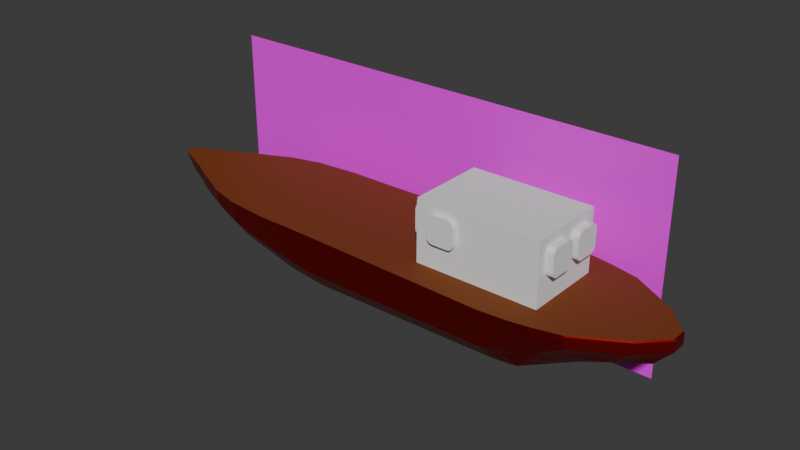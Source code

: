 # Source: boat.blend  (saved by Blender 4.0.36; exported with 4.5.12 LTS)
import bpy
from mathutils import Matrix  # noqa: F401  (used for matrix-valued properties, if any)

bpy.ops.wm.read_factory_settings(use_empty=True)
scene = bpy.context.scene
scene.name = 'Scene'

# ---- collections
col_collection = bpy.data.collections.new('Collection'); scene.collection.children.link(col_collection)

# ---- images (referenced by path relative to the original .blend; pixels are not part of the script)
import os
ASSET_DIR = os.environ.get("B2B_ASSET_DIR", "")  # directory of the original .blend (textures are referenced by path, not embedded)
HERE = os.path.dirname(os.path.abspath(__file__))  # packed textures are extracted next to this script under _unpacked/

def load_image(name, relpath, width, height, colorspace="sRGB"):
    """Load a texture the original file referenced (path relative to the .blend, or extracted next to this script)."""
    p = next((c for c in (os.path.join(HERE, relpath), os.path.join(ASSET_DIR, relpath)) if relpath and os.path.exists(c)), "")
    if p:
        img = bpy.data.images.load(p, check_existing=True)
        img.name = name
    else:  # same state as the original file: an image datablock whose file is absent (Cycles renders it pink)
        img = bpy.data.images.new(name, width, height)
        img.source = "FILE"
        img.filepath = "//" + (relpath or name)
    img.colorspace_settings.name = colorspace
    return img
img_boat_sketch_png = load_image('boat_sketch.png', 'boat_sketch.png', 1024, 1024, 'sRGB')

# ---- materials (node trees are filled in below, after node groups)
mat_material_002 = bpy.data.materials.new('Material.002')
mat_material_002.use_transparent_shadow = False
mat_material_001 = bpy.data.materials.new('Material.001')
mat_material_001.use_transparent_shadow = False
mat_wood = bpy.data.materials.new('Wood')
mat_wood.use_transparent_shadow = False

# ---- material node trees
mat_material_002.use_nodes = True; mat_material_002.node_tree.nodes.clear()
_N = mat_material_002.node_tree.nodes; _L = mat_material_002.node_tree.links
n0 = _N.new('ShaderNodeBsdfPrincipled'); n0.name = 'Principled BSDF'; n0.location = (10, 300)
n0.inputs[0].default_value = (0.3368, 0.003471, 0.0007781, 1.0)
n0.inputs[1].default_value = 0.789
n0.inputs[2].default_value = 0.3257
n0.inputs[3].default_value = 1.45
n1 = _N.new('ShaderNodeOutputMaterial'); n1.name = 'Material Output'; n1.location = (300, 300)
_L.new(n0.outputs[0], n1.inputs[0])
n1.is_active_output = True
mat_material_001.use_nodes = True; mat_material_001.node_tree.nodes.clear()
_N = mat_material_001.node_tree.nodes; _L = mat_material_001.node_tree.links
n0 = _N.new('ShaderNodeBsdfPrincipled'); n0.name = 'Principled BSDF'; n0.location = (10, 300)
n0.inputs[3].default_value = 1.45
n1 = _N.new('ShaderNodeOutputMaterial'); n1.name = 'Material Output'; n1.location = (300, 300)
n2 = _N.new('ShaderNodeTexImage'); n2.name = 'Image Texture'; n2.location = (-445, 220)
n2.image = img_boat_sketch_png
_L.new(n0.outputs[0], n1.inputs[0])
_L.new(n2.outputs[0], n0.inputs[0])
n1.is_active_output = True
mat_wood.use_nodes = True; mat_wood.node_tree.nodes.clear()
_N = mat_wood.node_tree.nodes; _L = mat_wood.node_tree.links
n0 = _N.new('ShaderNodeBsdfPrincipled'); n0.name = 'Principled BSDF'; n0.location = (10, 300)
n0.inputs[0].default_value = (0.1801, 0.04061, 0.001671, 1.0)
n0.inputs[2].default_value = 0.7569
n0.inputs[3].default_value = 1.45
n1 = _N.new('ShaderNodeOutputMaterial'); n1.name = 'Material Output'; n1.location = (300, 300)
_L.new(n0.outputs[0], n1.inputs[0])
n1.is_active_output = True

# ---- world
world_world = bpy.data.worlds.new('World'); scene.world = world_world
world_world.use_nodes = True; world_world.node_tree.nodes.clear()
_N = world_world.node_tree.nodes; _L = world_world.node_tree.links
n0 = _N.new('ShaderNodeOutputWorld'); n0.name = 'World Output'; n0.location = (300, 300)
n1 = _N.new('ShaderNodeBackground'); n1.name = 'Background'; n1.location = (10, 300)
n1.inputs[0].default_value = (0.05088, 0.05088, 0.05088, 1.0)
_L.new(n1.outputs[0], n0.inputs[0])
n0.is_active_output = True
world_world.color = (0.05088, 0.05088, 0.05088)
world_world.use_sun_shadow = False
world_world.sun_shadow_jitter_overblur = 0.0

# ---- meshes
me_cube_001 = bpy.data.meshes.new('Cube.001')
me_cube_001.from_pydata([(-3.553, -4.145, -4.5), (-3.64, -6.174, -2.086), (-3.553, 4.145, -4.5), (-3.64, 6.174, -2.086), (17.64, -3.916, -4.459), (17.64, -6.174, -2.046), (17.64, 3.916, -4.459), (17.64, 6.174, -2.046), (-7.97, -3.798, -4.287), (-8.156, -6.174, -1.233), (-7.97, 3.798, -4.287), (-8.156, 6.174, -1.233), (-13.2, -4.648, -1.973), (-13.12, -6.174, 0.02679), (-13.2, 4.648, -1.973), (-13.12, 6.174, 0.02679), (-16.71, -4.648, -0.2665), (-16.56, -5.556, 1.022), (-16.71, 4.648, -0.2665), (-16.56, 5.556, 1.022), (20.56, -4.557, -3.662), (20.56, -6.174, -0.217), (20.56, 4.557, -3.662), (20.56, 6.174, -0.217), (23.21, -5.569, -0.6322), (23.21, -6.587, 1.368), (23.21, 5.569, -0.6322), (23.21, 6.587, 1.368), (26.01, -6.174, 1.237), (26.01, -6.174, 2.357), (26.01, 6.174, 1.237), (26.01, 6.174, 2.357), (-18.27, -4.648, 0.7901), (-18.33, -4.648, 1.198), (-18.27, 4.648, 0.7901), (-18.33, 4.648, 1.198), (-4.224, -6.887, 2.506), (-4.224, 6.887, 2.506), (17.89, -7.43, 2.506), (17.89, 7.43, 2.506), (-8.65, -6.887, 2.506), (-8.65, 6.887, 2.506), (-13.39, -6.463, 2.506), (-13.39, 6.463, 2.506), (-16.79, -5.556, 2.506), (-16.79, 5.556, 2.506), (20.89, -7.21, 2.506), (20.89, 7.21, 2.506), (22.89, -6.887, 2.506), (22.89, 6.887, 2.506), (25.89, -6.174, 2.506), (25.89, 6.174, 2.506), (-18.63, -4.648, 2.506), (-18.63, 4.648, 2.506), (-10.79, -3.316, -3.689), (-10.79, 3.316, -3.689), (-16.14, -3.316, -1.973), (-16.14, 3.316, -1.973), (-19.62, -3.316, -0.2665), (-19.62, 3.316, -0.2665), (-21.13, -3.316, 0.7901), (-21.19, -3.316, 1.198), (-21.13, 3.316, 0.7901), (-21.19, 3.316, 1.198), (-21.49, -3.316, 2.506), (-21.49, 3.316, 2.506), (-13.97, -1.702, -3.155), (-13.97, 1.702, -3.155), (-19.08, -1.702, -1.973), (-19.08, 1.702, -1.973), (-22.41, -1.702, -0.2665), (-22.41, 1.702, -0.2665), (-24.09, -1.702, 0.7901), (-24.27, -1.702, 1.198), (-24.09, 1.702, 0.7901), (-24.27, 1.702, 1.198), (-24.82, -1.702, 2.506), (-24.82, 1.702, 2.506), (-16.27, -0.511, -2.888), (-16.27, 0.511, -2.888), (-21.23, -0.511, -1.628), (-21.23, 0.511, -1.628), (-24.45, -0.511, -0.2665), (-24.45, 0.511, -0.2665), (-26.45, -0.511, 0.7901), (-26.72, -0.511, 1.198), (-26.45, 0.511, 0.7901), (-26.72, 0.511, 1.198), (-27.33, -0.511, 2.506), (-27.33, 0.511, 2.506), (25.38, -2.411, -2.217), (25.38, 2.411, -2.217), (28.02, -3.362, -0.6322), (28.02, 3.362, -0.6322), (30.83, -3.362, 1.237), (30.83, -3.362, 2.357), (30.83, 3.362, 1.237), (30.83, 3.362, 2.357), (30.7, -3.362, 2.506), (30.7, 3.362, 2.506), (28.87, -0.6903, -1.455), (28.87, 0.6902, -1.455), (31.52, -0.7714, -0.6322), (31.52, 0.7714, -0.6322), (33.29, -0.7714, 1.237), (33.29, -0.7714, 2.357), (33.29, 0.7714, 1.237), (33.29, 0.7714, 2.357), (33.16, -0.7714, 2.506), (33.16, 0.7714, 2.506), (-3.774, -5.245e-06, -4.5), (-3.627, -5.16, -3.293), (25.95, 6.174, 2.431), (-3.627, 5.16, -3.293), (7.414, 4.03, -4.48), (7.414, 6.174, -2.066), (17.64, 5.045, -3.253), (17.64, -5.245e-06, -4.459), (-8.486, -6.53, 0.6363), (17.64, -5.045, -3.253), (7.414, -4.031, -4.48), (7.414, -6.174, -2.066), (-8.292, -5.245e-06, -4.287), (-8.145, -4.986, -2.76), (-4.003, -6.53, 0.2097), (-8.145, 4.986, -2.76), (-5.84, 6.174, -1.66), (-5.84, -6.174, -1.66), (-5.704, -3.972, -4.394), (-5.704, 3.972, -4.394), (-9.365, -3.557, -3.988), (-13.21, -5.411, -0.9732), (-4.003, 6.53, 0.2097), (-13.21, 5.411, -0.9732), (-10.58, 4.223, -3.13), (-10.63, 6.174, -0.6031), (-10.63, -6.174, -0.6031), (-10.58, -4.223, -3.13), (-14.69, -3.982, -1.973), (-16.66, -5.102, 0.3779), (-8.486, 6.53, 0.6363), (-16.66, 5.102, 0.3779), (-14.85, 5.865, 0.5246), (-14.85, -5.865, 0.5246), (-14.98, -4.648, -1.12), (-14.98, 4.648, -1.12), (20.56, 5.365, -1.939), (20.56, -5.722e-06, -3.662), (23.05, 6.737, 1.937), (20.56, -5.365, -1.939), (19.1, -6.174, -1.131), (19.1, 6.174, -1.131), (19.1, 4.236, -4.06), (19.1, -4.236, -4.06), (23.21, 6.078, 0.3678), (28.42, 4.768, 1.237), (20.73, 6.692, 1.144), (23.21, -6.078, 0.3678), (21.89, -5.063, -2.147), (21.89, -6.381, 0.5754), (21.89, 5.063, -2.147), (21.89, 6.381, 0.5754), (26.01, 6.174, 1.797), (22.97, -3.484, -2.939), (22.97, 3.484, -2.939), (26.01, -6.174, 1.797), (24.61, -6.381, 1.862), (24.61, 6.381, 1.862), (24.61, 5.871, 0.3024), (24.61, -5.871, 0.3024), (-19.73, -3.982, 0.7901), (-18.3, -4.648, 0.9943), (-19.79, -3.982, 1.198), (-18.3, 4.648, 0.9943), (-17.45, 5.102, 1.11), (-17.45, -5.102, 1.11), (-17.51, -4.648, 0.2618), (-17.51, 4.648, 0.2618), (7.386, 7.158, 2.506), (7.386, -7.158, 2.506), (-6.398, 6.887, 2.506), (-6.398, -6.887, 2.506), (-11.02, 6.675, 2.506), (-11.02, -6.675, 2.506), (-15.1, 6.009, 2.506), (-15.1, -6.009, 2.506), (19.39, -7.32, 2.506), (19.39, 7.32, 2.506), (21.89, -7.049, 2.506), (21.89, 7.049, 2.506), (24.39, -6.53, 2.506), (24.39, 6.53, 2.506), (-17.72, 5.102, 2.506), (-17.72, -5.102, 2.506), (25.95, -6.174, 2.431), (-16.69, 5.556, 1.764), (-13.31, 6.318, 1.266), (-18.5, -4.648, 1.852), (-18.5, 4.648, 1.852), (20.73, -6.692, 1.144), (17.76, -6.802, 0.23), (-13.31, -6.318, 1.266), (-16.69, -5.556, 1.764), (17.76, 6.802, 0.23), (23.05, -6.737, 1.937), (-11.1, -5.722e-06, -3.689), (-22.6, 2.509, 1.198), (-13.47, 3.316, -2.831), (-13.47, -3.316, -2.831), (-22.6, -2.509, 1.198), (-17.92, -3.316, -1.12), (-17.92, 3.316, -1.12), (-21.07, -2.509, -0.2665), (-21.16, -3.316, 0.9943), (-22.54, -2.509, 0.7901), (-21.16, 3.316, 0.9943), (-20.39, -3.316, 0.2618), (-20.39, 3.316, 0.2618), (-21.36, -3.316, 1.852), (-21.36, 3.316, 1.852), (-18.19, -3.982, -0.2665), (-9.365, 3.557, -3.988), (-14.69, 3.982, -1.973), (-20.1, -3.982, 2.506), (-18.19, 3.982, -0.2665), (-20.1, 3.982, 2.506), (-19.79, 3.982, 1.198), (-19.73, 3.982, 0.7901), (-14.07, -5.722e-06, -3.155), (-23.4, -1.107, -0.2665), (-16.57, 1.702, -2.564), (-16.57, -1.702, -2.564), (-25.38, -1.107, 0.7901), (-20.8, -1.702, -1.12), (-20.8, 1.702, -1.12), (-25.62, -1.107, 1.198), (-24.18, -1.702, 0.9943), (-26.24, -1.107, 2.506), (-24.18, 1.702, 0.9943), (-23.18, -1.702, 0.2618), (-23.18, 1.702, 0.2618), (-24.62, -1.702, 1.852), (-24.62, 1.702, 1.852), (-22.94, 2.509, 2.506), (-17.65, -2.509, -1.973), (-21.07, 2.509, -0.2665), (-22.54, 2.509, 0.7901), (-12.39, 2.509, -3.422), (-17.65, 2.509, -1.973), (-22.94, -2.509, 2.506), (-12.39, -2.509, -3.422), (-16.28, -6.676e-06, -2.888), (-21.24, -6.676e-06, -1.628), (-18.83, 0.511, -2.258), (-18.83, -0.511, -2.258), (-24.48, -6.676e-06, -0.2665), (-22.79, -0.511, -0.9472), (-22.79, 0.511, -0.9472), (-26.5, -6.676e-06, 0.7901), (-26.59, -0.511, 0.9943), (-26.78, -6.676e-06, 1.198), (-26.59, 0.511, 0.9943), (-25.48, -0.511, 0.2618), (-25.48, 0.511, 0.2618), (-27.41, -6.676e-06, 2.506), (-27.13, -0.511, 1.852), (-27.13, 0.511, 1.852), (-25.62, 1.107, 1.198), (-26.24, 1.107, 2.506), (-20.19, -1.107, -1.801), (-23.4, 1.107, -0.2665), (-25.38, 1.107, 0.7901), (-15.14, 1.107, -3.021), (-20.19, 1.107, -1.801), (-15.14, -1.107, -3.021), (30.77, 3.362, 2.431), (25.38, -5.722e-06, -2.217), (29.77, 2.066, -0.6322), (26.7, -2.886, -1.425), (26.7, 2.886, -1.425), (30.83, 3.362, 1.797), (32.06, 2.066, 2.357), (31.93, 2.066, 2.506), (30.83, -3.362, 1.797), (29.43, 3.362, 0.3024), (29.43, -3.362, 0.3024), (30.77, -3.362, 2.431), (25.61, 4.465, -0.6322), (25.61, -4.465, -0.6322), (28.42, -4.768, 1.237), (28.42, -4.768, 2.357), (28.42, 4.768, 2.357), (28.29, -4.768, 2.506), (28.29, 4.768, 2.506), (33.22, 0.7714, 2.431), (28.87, -5.722e-06, -1.455), (31.52, -5.722e-06, -0.6322), (30.2, -0.7308, -1.044), (30.2, 0.7308, -1.044), (33.29, 0.7714, 1.797), (33.29, -5.722e-06, 1.237), (33.29, -5.722e-06, 2.357), (33.29, -0.7714, 1.797), (32.4, 0.7714, 0.3024), (32.4, -0.7714, 0.3024), (33.16, -5.722e-06, 2.506), (33.22, -0.7714, 2.431), (27.13, 1.55, -1.836), (31.93, -2.067, 2.506), (27.13, -1.55, -1.836), (32.06, -2.067, 1.237), (32.06, -2.067, 2.357), (32.06, 2.066, 1.237), (29.77, -2.067, -0.6322), (30.91, -2.067, 0.3024), (28.45, -1.808, -1.234), (30.91, 2.066, 0.3024), (31.99, -2.067, 2.431), (32.06, 2.066, 1.797), (32.06, -2.067, 1.797), (32.4, -5.722e-06, 0.3024), (33.29, -5.722e-06, 1.797), (30.2, -5.722e-06, -1.044), (33.22, -5.722e-06, 2.431), (24.29, 3.974, -1.786), (28.36, 4.768, 2.431), (27.02, -4.616, 0.3024), (28.36, -4.768, 2.431), (28.42, 4.768, 1.797), (31.99, 2.066, 2.431), (28.45, 1.808, -1.234), (27.13, -5.722e-06, -1.836), (-15.18, -6.199e-06, -3.021), (-25.51, 1.107, 0.9943), (-17.72, -1.107, -2.411), (-21.83, 1.107, -1.034), (-17.72, 1.107, -2.411), (-24.36, 1.107, 0.2618), (-25.52, -6.676e-06, 0.2618), (-26.65, -6.676e-06, 0.9943), (-22.8, -6.676e-06, -0.9472), (-18.84, -6.676e-06, -2.258), (-27.2, -6.676e-06, 1.852), (-22.79, -2.509, 1.852), (-12.58, -5.722e-06, -3.422), (-22.57, 2.509, 0.9943), (-15.04, -2.509, -2.698), (-19.41, 2.509, -1.12), (-15.04, 2.509, -2.698), (-26.02, -1.107, 1.852), (-24.36, -1.107, 0.2618), (-25.51, -1.107, 0.9943), (-26.02, 1.107, 1.852), (-21.83, -1.107, -1.034), (-18.98, 3.982, 0.2618), (-9.685, -5.722e-06, -3.988), (-19.76, 3.982, 0.9943), (-19.96, 3.982, 1.852), (-18.98, -3.982, 0.2618), (-16.47, 3.982, -1.12), (-21.82, -2.509, 0.2618), (-22.57, -2.509, 0.9943), (-22.79, 2.509, 1.852), (-19.41, -2.509, -1.12), (-21.82, 2.509, 0.2618), (-17.6, -5.102, 1.808), (24.5, 6.455, 2.184), (7.4, 6.666, 0.2198), (-17.6, 5.102, 1.808), (21.89, -6.715, 1.54), (24.5, -6.456, 2.184), (19.24, 6.747, 0.6871), (-10.89, -6.424, 0.9513), (7.4, -6.666, 0.2198), (-15.01, -5.937, 1.515), (-17.49, -4.875, 0.6861), (-17.49, 4.875, 0.6861), (-19.76, -3.982, 0.9943), (-12.03, -3.77, -2.981), (22.97, -5.722e-06, -2.939), (24.61, -6.126, 1.082), (24.61, 6.126, 1.082), (27.02, 4.616, 0.3024), (21.89, 5.722, -0.7858), (21.89, 6.715, 1.54), (24.29, -3.974, -1.786), (-6.2, 6.53, 0.423), (19.1, -5.722e-06, -4.06), (19.1, -5.205, -2.596), (19.1, 5.205, -2.596), (21.89, -5.722, -0.7858), (-14.96, -5.256, -0.2976), (-14.96, 5.256, -0.2976), (-16.47, -3.982, -1.12), (-6.2, -6.53, 0.423), (-12.03, 3.77, -2.981), (28.42, -4.768, 1.797), (-10.68, -5.199, -1.867), (-15.01, 5.937, 1.515), (-5.824, -5.073, -3.027), (-5.824, 5.073, -3.027), (-5.982, -5.245e-06, -4.394), (-10.68, 5.199, -1.867), (-19.96, -3.982, 1.852), (7.414, -5.722e-06, -4.48), (7.414, -5.102, -3.273), (-10.89, 6.424, 0.9513), (7.414, 5.102, -3.273), (19.24, -6.747, 0.6871)], [], [(408, 199, 46, 186), (407, 115, 7, 116), (406, 196, 43, 182), (405, 121, 1, 111), (404, 117, 4, 120), (403, 223, 64, 218), (402, 134, 14, 133), (401, 128, 8, 122), (400, 129, 10, 125), (399, 127, 9, 123), (398, 195, 45, 184), (397, 136, 13, 131), (396, 289, 94, 283), (395, 221, 55, 207), (394, 124, 36, 181), (393, 220, 58, 210), (392, 145, 18, 141), (391, 143, 17, 139), (390, 158, 24, 157), (389, 151, 23, 146), (388, 153, 20, 149), (387, 152, 22, 147), (386, 140, 41, 180), (385, 163, 90, 278), (384, 156, 47, 189), (383, 161, 27, 154), (382, 155, 96, 284), (381, 167, 31, 162), (380, 169, 28, 165), (379, 164, 91, 276), (378, 138, 56, 208), (377, 172, 61, 213), (376, 177, 34, 173), (375, 175, 33, 171), (374, 201, 42, 185), (373, 200, 38, 179), (372, 118, 40, 183), (371, 203, 39, 187), (370, 194, 50, 190), (369, 204, 48, 188), (368, 198, 53, 192), (367, 132, 37, 178), (366, 148, 49, 191), (365, 202, 44, 193), (364, 245, 71, 240), (363, 212, 70, 233), (362, 206, 75, 242), (361, 209, 73, 236), (360, 214, 72, 239), (359, 222, 57, 211), (358, 170, 60, 216), (357, 226, 63, 219), (356, 227, 62, 215), (355, 130, 54, 205), (354, 224, 59, 217), (353, 229, 82, 256), (352, 267, 87, 266), (351, 235, 85, 259), (350, 232, 84, 262), (349, 237, 88, 265), (348, 247, 67, 230), (347, 248, 69, 234), (346, 244, 68, 231), (345, 246, 74, 238), (344, 250, 66, 228), (343, 249, 76, 241), (342, 265, 88, 264), (341, 254, 80, 252), (340, 256, 82, 255), (339, 260, 87, 261), (338, 262, 84, 258), (337, 270, 83, 263), (336, 272, 79, 253), (335, 273, 81, 257), (334, 269, 80, 254), (333, 271, 86, 261), (332, 274, 78, 251), (331, 307, 101, 295), (330, 277, 103, 298), (329, 282, 109, 294), (328, 291, 97, 280), (327, 290, 95, 286), (326, 288, 92, 285), (325, 293, 99, 275), (324, 287, 93, 279), (323, 294, 109, 305), (322, 298, 103, 296), (321, 301, 105, 302), (320, 303, 106, 300), (319, 310, 104, 302), (318, 281, 107, 299), (317, 311, 105, 306), (316, 312, 106, 303), (315, 309, 100, 297), (314, 313, 102, 304), (310, 314, 304, 104), (94, 285, 314, 310), (285, 92, 313, 314), (313, 315, 297, 102), (92, 278, 315, 313), (278, 90, 309, 315), (277, 316, 303, 103), (93, 284, 316, 277), (284, 96, 312, 316), (308, 317, 306, 108), (98, 286, 317, 308), (286, 95, 311, 317), (312, 318, 299, 106), (96, 280, 318, 312), (280, 97, 281, 318), (311, 319, 302, 105), (95, 283, 319, 311), (283, 94, 310, 319), (304, 320, 300, 104), (102, 296, 320, 304), (296, 103, 303, 320), (300, 321, 302, 104), (106, 299, 321, 300), (299, 107, 301, 321), (297, 322, 296, 102), (100, 295, 322, 297), (295, 101, 298, 322), (306, 323, 305, 108), (105, 301, 323, 306), (301, 107, 294, 323), (164, 324, 279, 91), (22, 160, 324, 164), (160, 26, 287, 324), (291, 325, 275, 97), (31, 112, 325, 291), (112, 51, 293, 325), (289, 326, 285, 94), (28, 169, 326, 289), (169, 24, 288, 326), (292, 327, 286, 98), (50, 194, 327, 292), (194, 29, 290, 327), (155, 328, 280, 96), (30, 162, 328, 155), (162, 31, 291, 328), (281, 329, 294, 107), (97, 275, 329, 281), (275, 99, 282, 329), (307, 330, 298, 101), (91, 279, 330, 307), (279, 93, 277, 330), (309, 331, 295, 100), (90, 276, 331, 309), (276, 91, 307, 331), (272, 332, 251, 79), (67, 228, 332, 272), (228, 66, 274, 332), (267, 333, 261, 87), (75, 238, 333, 267), (238, 74, 271, 333), (274, 334, 254, 78), (66, 231, 334, 274), (231, 68, 269, 334), (270, 335, 257, 83), (71, 234, 335, 270), (234, 69, 273, 335), (273, 336, 253, 81), (69, 230, 336, 273), (230, 67, 272, 336), (271, 337, 263, 86), (74, 240, 337, 271), (240, 71, 270, 337), (263, 338, 258, 86), (83, 255, 338, 263), (255, 82, 262, 338), (258, 339, 261, 86), (84, 259, 339, 258), (259, 85, 260, 339), (257, 340, 255, 83), (81, 252, 340, 257), (252, 80, 256, 340), (253, 341, 252, 81), (79, 251, 341, 253), (251, 78, 254, 341), (266, 342, 264, 89), (87, 260, 342, 266), (260, 85, 265, 342), (209, 343, 241, 73), (61, 218, 343, 209), (218, 64, 249, 343), (247, 344, 228, 67), (55, 205, 344, 247), (205, 54, 250, 344), (206, 345, 238, 75), (63, 215, 345, 206), (215, 62, 246, 345), (250, 346, 231, 66), (54, 208, 346, 250), (208, 56, 244, 346), (245, 347, 234, 71), (59, 211, 347, 245), (211, 57, 248, 347), (248, 348, 230, 69), (57, 207, 348, 248), (207, 55, 247, 348), (235, 349, 265, 85), (73, 241, 349, 235), (241, 76, 237, 349), (229, 350, 262, 82), (70, 239, 350, 229), (239, 72, 232, 350), (232, 351, 259, 84), (72, 236, 351, 232), (236, 73, 235, 351), (268, 352, 266, 89), (77, 242, 352, 268), (242, 75, 267, 352), (269, 353, 256, 80), (68, 233, 353, 269), (233, 70, 229, 353), (227, 354, 217, 62), (34, 177, 354, 227), (177, 18, 224, 354), (221, 355, 205, 55), (10, 122, 355, 221), (122, 8, 130, 355), (226, 356, 215, 63), (35, 173, 356, 226), (173, 34, 227, 356), (225, 357, 219, 65), (53, 198, 357, 225), (198, 35, 226, 357), (220, 358, 216, 58), (16, 176, 358, 220), (176, 32, 170, 358), (224, 359, 211, 59), (18, 145, 359, 224), (145, 14, 222, 359), (212, 360, 239, 70), (58, 216, 360, 212), (216, 60, 214, 360), (214, 361, 236, 72), (60, 213, 361, 214), (213, 61, 209, 361), (243, 362, 242, 77), (65, 219, 362, 243), (219, 63, 206, 362), (244, 363, 233, 68), (56, 210, 363, 244), (210, 58, 212, 363), (246, 364, 240, 74), (62, 217, 364, 246), (217, 59, 245, 364), (197, 365, 193, 52), (33, 175, 365, 197), (175, 17, 202, 365), (112, 366, 191, 51), (31, 167, 366, 112), (167, 27, 148, 366), (203, 367, 178, 39), (7, 115, 367, 203), (115, 3, 132, 367), (195, 368, 192, 45), (19, 174, 368, 195), (174, 35, 198, 368), (199, 369, 188, 46), (21, 159, 369, 199), (159, 25, 204, 369), (204, 370, 190, 48), (25, 166, 370, 204), (166, 29, 194, 370), (156, 371, 187, 47), (23, 151, 371, 156), (151, 7, 203, 371), (201, 372, 183, 42), (13, 136, 372, 201), (136, 9, 118, 372), (124, 373, 179, 36), (1, 121, 373, 124), (121, 5, 200, 373), (202, 374, 185, 44), (17, 143, 374, 202), (143, 13, 201, 374), (176, 375, 171, 32), (16, 139, 375, 176), (139, 17, 175, 375), (174, 376, 173, 35), (19, 141, 376, 174), (141, 18, 177, 376), (170, 377, 213, 60), (32, 171, 377, 170), (171, 33, 172, 377), (130, 378, 208, 54), (8, 137, 378, 130), (137, 12, 138, 378), (163, 379, 276, 90), (20, 147, 379, 163), (147, 22, 164, 379), (166, 380, 165, 29), (25, 157, 380, 166), (157, 24, 169, 380), (168, 381, 162, 30), (26, 154, 381, 168), (154, 27, 167, 381), (287, 382, 284, 93), (26, 168, 382, 287), (168, 30, 155, 382), (160, 383, 154, 26), (22, 146, 383, 160), (146, 23, 161, 383), (148, 384, 189, 49), (27, 161, 384, 148), (161, 23, 156, 384), (288, 385, 278, 92), (24, 158, 385, 288), (158, 20, 163, 385), (132, 386, 180, 37), (3, 126, 386, 132), (126, 11, 140, 386), (153, 387, 147, 20), (4, 117, 387, 153), (117, 6, 152, 387), (150, 388, 149, 21), (5, 119, 388, 150), (119, 4, 153, 388), (152, 389, 146, 22), (6, 116, 389, 152), (116, 7, 151, 389), (159, 390, 157, 25), (21, 149, 390, 159), (149, 20, 158, 390), (144, 391, 139, 16), (12, 131, 391, 144), (131, 13, 143, 391), (142, 392, 141, 19), (15, 133, 392, 142), (133, 14, 145, 392), (138, 393, 210, 56), (12, 144, 393, 138), (144, 16, 220, 393), (118, 394, 181, 40), (9, 127, 394, 118), (127, 1, 124, 394), (222, 395, 207, 57), (14, 134, 395, 222), (134, 10, 221, 395), (290, 396, 283, 95), (29, 165, 396, 290), (165, 28, 289, 396), (137, 397, 131, 12), (8, 123, 397, 137), (123, 9, 136, 397), (196, 398, 184, 43), (15, 142, 398, 196), (142, 19, 195, 398), (128, 399, 123, 8), (0, 111, 399, 128), (111, 1, 127, 399), (126, 400, 125, 11), (3, 113, 400, 126), (113, 2, 129, 400), (129, 401, 122, 10), (2, 110, 401, 129), (110, 0, 128, 401), (135, 402, 133, 15), (11, 125, 402, 135), (125, 10, 134, 402), (172, 403, 218, 61), (33, 197, 403, 172), (197, 52, 223, 403), (110, 404, 120, 0), (2, 114, 404, 110), (114, 6, 117, 404), (120, 405, 111, 0), (4, 119, 405, 120), (119, 5, 121, 405), (140, 406, 182, 41), (11, 135, 406, 140), (135, 15, 196, 406), (114, 407, 116, 6), (2, 113, 407, 114), (113, 3, 115, 407), (200, 408, 186, 38), (5, 150, 408, 200), (150, 21, 199, 408)])
_uv = me_cube_001.uv_layers.new(name='UVMap')
_uv.uv.foreach_set('vector', [0.625, 0.75, 0.625, 0.75, 0.625, 0.75, 0.625, 0.75, 0.5, 0.375, 0.625, 0.375, 0.625, 0.5, 0.5, 0.5, 0.625, 0.25, 0.625, 0.25, 0.625, 0.25, 0.625, 0.25, 0.5, 0.875, 0.625, 0.875, 0.625, 1.0, 0.5, 1.0, 0.25, 0.625, 0.375, 0.625, 0.375, 0.75, 0.25, 0.75, 0.625, 1.0, 0.625, 1.0, 0.625, 1.0, 0.625, 1.0, 0.5, 0.25, 0.375, 0.25, 0.375, 0.25, 0.5, 0.25, 0.125, 0.625, 0.125, 0.75, 0.125, 0.75, 0.125, 0.625, 0.5, 0.25, 0.375, 0.25, 0.375, 0.25, 0.5, 0.25, 0.5, 1.0, 0.625, 1.0, 0.625, 1.0, 0.5, 1.0, 0.625, 0.25, 0.625, 0.25, 0.625, 0.25, 0.625, 0.25, 0.5, 1.0, 0.625, 1.0, 0.625, 1.0, 0.5, 1.0, 0.5, 0.75, 0.375, 0.75, 0.375, 0.75, 0.5, 0.75, 0.375, 0.25, 0.375, 0.25, 0.375, 0.25, 0.375, 0.25, 0.625, 1.0, 0.625, 1.0, 0.625, 1.0, 0.625, 1.0, 0.375, 1.0, 0.375, 1.0, 0.375, 1.0, 0.375, 1.0, 0.5, 0.25, 0.375, 0.25, 0.375, 0.25, 0.5, 0.25, 0.5, 1.0, 0.625, 1.0, 0.625, 1.0, 0.5, 1.0, 0.5, 0.75, 0.375, 0.75, 0.375, 0.75, 0.5, 0.75, 0.5, 0.5, 0.625, 0.5, 0.625, 0.5, 0.5, 0.5, 0.5, 0.75, 0.375, 0.75, 0.375, 0.75, 0.5, 0.75, 0.375, 0.625, 0.375, 0.5, 0.375, 0.5, 0.375, 0.625, 0.625, 0.25, 0.625, 0.25, 0.625, 0.25, 0.625, 0.25, 0.375, 0.75, 0.375, 0.75, 0.375, 0.75, 0.375, 0.75, 0.625, 0.5, 0.625, 0.5, 0.625, 0.5, 0.625, 0.5, 0.5, 0.5, 0.625, 0.5, 0.625, 0.5, 0.5, 0.5, 0.375, 0.5, 0.375, 0.5, 0.375, 0.5, 0.375, 0.5, 0.5, 0.5, 0.625, 0.5, 0.625, 0.5, 0.5, 0.5, 0.5, 0.75, 0.375, 0.75, 0.375, 0.75, 0.5, 0.75, 0.375, 0.625, 0.375, 0.5, 0.375, 0.5, 0.375, 0.625, 0.375, 1.0, 0.375, 1.0, 0.375, 1.0, 0.375, 1.0, 0.5, 1.0, 0.625, 1.0, 0.625, 1.0, 0.5, 1.0, 0.5, 0.25, 0.375, 0.25, 0.375, 0.25, 0.5, 0.25, 0.5, 1.0, 0.625, 1.0, 0.625, 1.0, 0.5, 1.0, 0.625, 1.0, 0.625, 1.0, 0.625, 1.0, 0.625, 1.0, 0.625, 0.875, 0.625, 0.75, 0.625, 0.75, 0.625, 0.875, 0.625, 1.0, 0.625, 1.0, 0.625, 1.0, 0.625, 1.0, 0.625, 0.5, 0.625, 0.5, 0.625, 0.5, 0.625, 0.5, 0.625, 0.75, 0.625, 0.75, 0.625, 0.75, 0.625, 0.75, 0.625, 0.75, 0.625, 0.75, 0.625, 0.75, 0.625, 0.75, 0.625, 0.25, 0.625, 0.25, 0.625, 0.25, 0.625, 0.25, 0.625, 0.375, 0.625, 0.25, 0.625, 0.25, 0.625, 0.375, 0.625, 0.5, 0.625, 0.5, 0.625, 0.5, 0.625, 0.5, 0.625, 1.0, 0.625, 1.0, 0.625, 1.0, 0.625, 1.0, 0.375, 0.25, 0.375, 0.25, 0.375, 0.25, 0.375, 0.25, 0.375, 1.0, 0.375, 1.0, 0.375, 1.0, 0.375, 1.0, 0.625, 0.25, 0.625, 0.25, 0.625, 0.25, 0.625, 0.25, 0.5, 1.0, 0.625, 1.0, 0.625, 1.0, 0.5, 1.0, 0.375, 1.0, 0.375, 1.0, 0.375, 1.0, 0.375, 1.0, 0.375, 0.25, 0.375, 0.25, 0.375, 0.25, 0.375, 0.25, 0.375, 1.0, 0.375, 1.0, 0.375, 1.0, 0.375, 1.0, 0.625, 0.25, 0.625, 0.25, 0.625, 0.25, 0.625, 0.25, 0.5, 0.25, 0.375, 0.25, 0.375, 0.25, 0.5, 0.25, 0.125, 0.625, 0.125, 0.75, 0.125, 0.75, 0.125, 0.625, 0.375, 0.25, 0.375, 0.25, 0.375, 0.25, 0.375, 0.25, 0.375, 1.0, 0.375, 1.0, 0.375, 1.0, 0.375, 1.0, 0.625, 0.25, 0.625, 0.25, 0.625, 0.25, 0.625, 0.25, 0.5, 1.0, 0.625, 1.0, 0.625, 1.0, 0.5, 1.0, 0.375, 1.0, 0.375, 1.0, 0.375, 1.0, 0.375, 1.0, 0.625, 1.0, 0.625, 1.0, 0.625, 1.0, 0.625, 1.0, 0.375, 0.25, 0.375, 0.25, 0.375, 0.25, 0.375, 0.25, 0.375, 0.25, 0.375, 0.25, 0.375, 0.25, 0.375, 0.25, 0.375, 1.0, 0.375, 1.0, 0.375, 1.0, 0.375, 1.0, 0.5, 0.25, 0.375, 0.25, 0.375, 0.25, 0.5, 0.25, 0.125, 0.625, 0.125, 0.75, 0.125, 0.75, 0.125, 0.625, 0.625, 1.0, 0.625, 1.0, 0.625, 1.0, 0.625, 1.0, 0.625, 0.125, 0.625, 0.0, 0.625, 0.0, 0.625, 0.125, 0.125, 0.625, 0.125, 0.75, 0.125, 0.75, 0.125, 0.625, 0.125, 0.625, 0.125, 0.75, 0.125, 0.75, 0.125, 0.625, 0.5, 0.125, 0.625, 0.125, 0.625, 0.25, 0.5, 0.25, 0.125, 0.625, 0.125, 0.75, 0.125, 0.75, 0.125, 0.625, 0.375, 0.25, 0.375, 0.25, 0.375, 0.25, 0.375, 0.25, 0.375, 0.25, 0.375, 0.25, 0.375, 0.25, 0.375, 0.25, 0.375, 0.25, 0.375, 0.25, 0.375, 0.25, 0.375, 0.25, 0.375, 1.0, 0.375, 1.0, 0.375, 1.0, 0.375, 1.0, 0.5, 0.25, 0.375, 0.25, 0.375, 0.25, 0.5, 0.25, 0.125, 0.625, 0.125, 0.75, 0.125, 0.75, 0.125, 0.625, 0.375, 0.625, 0.375, 0.5, 0.375, 0.5, 0.375, 0.625, 0.375, 0.5, 0.375, 0.5, 0.375, 0.5, 0.375, 0.5, 0.625, 0.5, 0.625, 0.5, 0.625, 0.5, 0.625, 0.5, 0.5, 0.5, 0.625, 0.5, 0.625, 0.5, 0.5, 0.5, 0.625, 0.75, 0.625, 0.75, 0.625, 0.75, 0.625, 0.75, 0.375, 0.75, 0.375, 0.75, 0.375, 0.75, 0.375, 0.75, 0.625, 0.5, 0.625, 0.5, 0.625, 0.5, 0.625, 0.5, 0.375, 0.5, 0.375, 0.5, 0.375, 0.5, 0.375, 0.5, 0.625, 0.625, 0.625, 0.5, 0.625, 0.5, 0.625, 0.625, 0.375, 0.625, 0.375, 0.5, 0.375, 0.5, 0.375, 0.625, 0.5, 0.625, 0.625, 0.625, 0.625, 0.75, 0.5, 0.75, 0.375, 0.625, 0.375, 0.5, 0.375, 0.5, 0.375, 0.625, 0.5, 0.75, 0.375, 0.75, 0.375, 0.75, 0.5, 0.75, 0.5, 0.5, 0.625, 0.5, 0.625, 0.5, 0.5, 0.5, 0.625, 0.75, 0.625, 0.75, 0.625, 0.75, 0.625, 0.75, 0.375, 0.5, 0.375, 0.5, 0.375, 0.5, 0.375, 0.5, 0.375, 0.75, 0.375, 0.75, 0.375, 0.75, 0.375, 0.75, 0.375, 0.75, 0.375, 0.75, 0.375, 0.75, 0.375, 0.75, 0.375, 0.75, 0.375, 0.75, 0.375, 0.75, 0.375, 0.75, 0.375, 0.75, 0.375, 0.75, 0.375, 0.75, 0.375, 0.75, 0.375, 0.75, 0.375, 0.75, 0.375, 0.75, 0.375, 0.75, 0.375, 0.75, 0.375, 0.75, 0.375, 0.75, 0.375, 0.75, 0.375, 0.75, 0.375, 0.75, 0.375, 0.75, 0.375, 0.75, 0.375, 0.75, 0.375, 0.75, 0.375, 0.75, 0.375, 0.75, 0.375, 0.5, 0.375, 0.5, 0.375, 0.5, 0.375, 0.5, 0.375, 0.5, 0.375, 0.5, 0.375, 0.5, 0.375, 0.5, 0.375, 0.5, 0.375, 0.5, 0.375, 0.5, 0.375, 0.5, 0.625, 0.75, 0.625, 0.75, 0.625, 0.75, 0.625, 0.75, 0.625, 0.75, 0.625, 0.75, 0.625, 0.75, 0.625, 0.75, 0.625, 0.75, 0.625, 0.75, 0.625, 0.75, 0.625, 0.75, 0.375, 0.5, 0.5, 0.5, 0.5, 0.5, 0.375, 0.5, 0.375, 0.5, 0.5, 0.5, 0.5, 0.5, 0.375, 0.5, 0.5, 0.5, 0.625, 0.5, 0.625, 0.5, 0.5, 0.5, 0.625, 0.75, 0.5, 0.75, 0.5, 0.75, 0.625, 0.75, 0.625, 0.75, 0.5, 0.75, 0.5, 0.75, 0.625, 0.75, 0.5, 0.75, 0.375, 0.75, 0.375, 0.75, 0.5, 0.75, 0.375, 0.75, 0.375, 0.625, 0.375, 0.625, 0.375, 0.75, 0.375, 0.75, 0.375, 0.625, 0.375, 0.625, 0.375, 0.75, 0.375, 0.625, 0.375, 0.5, 0.375, 0.5, 0.375, 0.625, 0.375, 0.625, 0.5, 0.625, 0.5, 0.75, 0.375, 0.75, 0.375, 0.5, 0.5, 0.5, 0.5, 0.625, 0.375, 0.625, 0.5, 0.5, 0.625, 0.5, 0.625, 0.625, 0.5, 0.625, 0.375, 0.75, 0.375, 0.625, 0.375, 0.625, 0.375, 0.75, 0.375, 0.75, 0.375, 0.625, 0.375, 0.625, 0.375, 0.75, 0.375, 0.625, 0.375, 0.5, 0.375, 0.5, 0.375, 0.625, 0.625, 0.75, 0.625, 0.625, 0.625, 0.625, 0.625, 0.75, 0.625, 0.75, 0.625, 0.625, 0.625, 0.625, 0.625, 0.75, 0.625, 0.625, 0.625, 0.5, 0.625, 0.5, 0.625, 0.625, 0.375, 0.5, 0.375, 0.5, 0.375, 0.5, 0.375, 0.5, 0.375, 0.5, 0.375, 0.5, 0.375, 0.5, 0.375, 0.5, 0.375, 0.5, 0.375, 0.5, 0.375, 0.5, 0.375, 0.5, 0.625, 0.5, 0.625, 0.5, 0.625, 0.5, 0.625, 0.5, 0.625, 0.5, 0.625, 0.5, 0.625, 0.5, 0.625, 0.5, 0.625, 0.5, 0.625, 0.5, 0.625, 0.5, 0.625, 0.5, 0.375, 0.75, 0.375, 0.75, 0.375, 0.75, 0.375, 0.75, 0.375, 0.75, 0.375, 0.75, 0.375, 0.75, 0.375, 0.75, 0.375, 0.75, 0.375, 0.75, 0.375, 0.75, 0.375, 0.75, 0.625, 0.75, 0.625, 0.75, 0.625, 0.75, 0.625, 0.75, 0.625, 0.75, 0.625, 0.75, 0.625, 0.75, 0.625, 0.75, 0.625, 0.75, 0.625, 0.75, 0.625, 0.75, 0.625, 0.75, 0.375, 0.5, 0.5, 0.5, 0.5, 0.5, 0.375, 0.5, 0.375, 0.5, 0.5, 0.5, 0.5, 0.5, 0.375, 0.5, 0.5, 0.5, 0.625, 0.5, 0.625, 0.5, 0.5, 0.5, 0.625, 0.5, 0.625, 0.5, 0.625, 0.5, 0.625, 0.5, 0.625, 0.5, 0.625, 0.5, 0.625, 0.5, 0.625, 0.5, 0.625, 0.5, 0.625, 0.5, 0.625, 0.5, 0.625, 0.5, 0.375, 0.5, 0.375, 0.5, 0.375, 0.5, 0.375, 0.5, 0.375, 0.5, 0.375, 0.5, 0.375, 0.5, 0.375, 0.5, 0.375, 0.5, 0.375, 0.5, 0.375, 0.5, 0.375, 0.5, 0.375, 0.75, 0.375, 0.625, 0.375, 0.625, 0.375, 0.75, 0.375, 0.75, 0.375, 0.625, 0.375, 0.625, 0.375, 0.75, 0.375, 0.625, 0.375, 0.5, 0.375, 0.5, 0.375, 0.625, 0.125, 0.5, 0.125, 0.625, 0.125, 0.625, 0.125, 0.5, 0.125, 0.5, 0.125, 0.625, 0.125, 0.625, 0.125, 0.5, 0.125, 0.625, 0.125, 0.75, 0.125, 0.75, 0.125, 0.625, 0.625, 0.25, 0.5, 0.25, 0.5, 0.25, 0.625, 0.25, 0.625, 0.25, 0.5, 0.25, 0.5, 0.25, 0.625, 0.25, 0.5, 0.25, 0.375, 0.25, 0.375, 0.25, 0.5, 0.25, 0.375, 1.0, 0.375, 1.0, 0.375, 1.0, 0.375, 1.0, 0.375, 1.0, 0.375, 1.0, 0.375, 1.0, 0.375, 1.0, 0.375, 1.0, 0.375, 1.0, 0.375, 1.0, 0.375, 1.0, 0.375, 0.25, 0.375, 0.25, 0.375, 0.25, 0.375, 0.25, 0.375, 0.25, 0.375, 0.25, 0.375, 0.25, 0.375, 0.25, 0.375, 0.25, 0.375, 0.25, 0.375, 0.25, 0.375, 0.25, 0.375, 0.25, 0.375, 0.25, 0.375, 0.25, 0.375, 0.25, 0.375, 0.25, 0.375, 0.25, 0.375, 0.25, 0.375, 0.25, 0.375, 0.25, 0.375, 0.25, 0.375, 0.25, 0.375, 0.25, 0.375, 0.25, 0.375, 0.25, 0.375, 0.25, 0.375, 0.25, 0.375, 0.25, 0.375, 0.25, 0.375, 0.25, 0.375, 0.25, 0.375, 0.25, 0.375, 0.25, 0.375, 0.25, 0.375, 0.25, 0.125, 0.5, 0.125, 0.625, 0.125, 0.625, 0.125, 0.5, 0.125, 0.5, 0.125, 0.625, 0.125, 0.625, 0.125, 0.5, 0.125, 0.625, 0.125, 0.75, 0.125, 0.75, 0.125, 0.625, 0.375, 0.125, 0.5, 0.125, 0.5, 0.25, 0.375, 0.25, 0.375, 0.0, 0.5, 0.0, 0.5, 0.125, 0.375, 0.125, 0.5, 0.0, 0.625, 0.0, 0.625, 0.125, 0.5, 0.125, 0.125, 0.5, 0.125, 0.625, 0.125, 0.625, 0.125, 0.5, 0.125, 0.5, 0.125, 0.625, 0.125, 0.625, 0.125, 0.5, 0.125, 0.625, 0.125, 0.75, 0.125, 0.75, 0.125, 0.625, 0.125, 0.5, 0.125, 0.625, 0.125, 0.625, 0.125, 0.5, 0.125, 0.5, 0.125, 0.625, 0.125, 0.625, 0.125, 0.5, 0.125, 0.625, 0.125, 0.75, 0.125, 0.75, 0.125, 0.625, 0.625, 0.25, 0.625, 0.125, 0.625, 0.125, 0.625, 0.25, 0.625, 0.25, 0.625, 0.125, 0.625, 0.125, 0.625, 0.25, 0.625, 0.125, 0.625, 0.0, 0.625, 0.0, 0.625, 0.125, 0.625, 1.0, 0.625, 1.0, 0.625, 1.0, 0.625, 1.0, 0.625, 1.0, 0.625, 1.0, 0.625, 1.0, 0.625, 1.0, 0.625, 1.0, 0.625, 1.0, 0.625, 1.0, 0.625, 1.0, 0.125, 0.5, 0.125, 0.625, 0.125, 0.625, 0.125, 0.5, 0.125, 0.5, 0.125, 0.625, 0.125, 0.625, 0.125, 0.5, 0.125, 0.625, 0.125, 0.75, 0.125, 0.75, 0.125, 0.625, 0.625, 0.25, 0.5, 0.25, 0.5, 0.25, 0.625, 0.25, 0.625, 0.25, 0.5, 0.25, 0.5, 0.25, 0.625, 0.25, 0.5, 0.25, 0.375, 0.25, 0.375, 0.25, 0.5, 0.25, 0.375, 1.0, 0.375, 1.0, 0.375, 1.0, 0.375, 1.0, 0.375, 1.0, 0.375, 1.0, 0.375, 1.0, 0.375, 1.0, 0.375, 1.0, 0.375, 1.0, 0.375, 1.0, 0.375, 1.0, 0.375, 0.25, 0.375, 0.25, 0.375, 0.25, 0.375, 0.25, 0.375, 0.25, 0.375, 0.25, 0.375, 0.25, 0.375, 0.25, 0.375, 0.25, 0.375, 0.25, 0.375, 0.25, 0.375, 0.25, 0.375, 0.25, 0.375, 0.25, 0.375, 0.25, 0.375, 0.25, 0.375, 0.25, 0.375, 0.25, 0.375, 0.25, 0.375, 0.25, 0.375, 0.25, 0.375, 0.25, 0.375, 0.25, 0.375, 0.25, 0.625, 1.0, 0.625, 1.0, 0.625, 1.0, 0.625, 1.0, 0.625, 1.0, 0.625, 1.0, 0.625, 1.0, 0.625, 1.0, 0.625, 1.0, 0.625, 1.0, 0.625, 1.0, 0.625, 1.0, 0.375, 1.0, 0.375, 1.0, 0.375, 1.0, 0.375, 1.0, 0.375, 1.0, 0.375, 1.0, 0.375, 1.0, 0.375, 1.0, 0.375, 1.0, 0.375, 1.0, 0.375, 1.0, 0.375, 1.0, 0.375, 1.0, 0.5, 1.0, 0.5, 1.0, 0.375, 1.0, 0.375, 1.0, 0.5, 1.0, 0.5, 1.0, 0.375, 1.0, 0.5, 1.0, 0.625, 1.0, 0.625, 1.0, 0.5, 1.0, 0.625, 0.25, 0.625, 0.25, 0.625, 0.25, 0.625, 0.25, 0.625, 0.25, 0.625, 0.25, 0.625, 0.25, 0.625, 0.25, 0.625, 0.25, 0.625, 0.25, 0.625, 0.25, 0.625, 0.25, 0.375, 1.0, 0.375, 1.0, 0.375, 1.0, 0.375, 1.0, 0.375, 1.0, 0.375, 1.0, 0.375, 1.0, 0.375, 1.0, 0.375, 1.0, 0.375, 1.0, 0.375, 1.0, 0.375, 1.0, 0.375, 0.25, 0.375, 0.25, 0.375, 0.25, 0.375, 0.25, 0.375, 0.25, 0.375, 0.25, 0.375, 0.25, 0.375, 0.25, 0.375, 0.25, 0.375, 0.25, 0.375, 0.25, 0.375, 0.25, 0.125, 0.5, 0.125, 0.625, 0.125, 0.625, 0.125, 0.5, 0.125, 0.5, 0.125, 0.625, 0.125, 0.625, 0.125, 0.5, 0.125, 0.625, 0.125, 0.75, 0.125, 0.75, 0.125, 0.625, 0.625, 0.25, 0.5, 0.25, 0.5, 0.25, 0.625, 0.25, 0.625, 0.25, 0.5, 0.25, 0.5, 0.25, 0.625, 0.25, 0.5, 0.25, 0.375, 0.25, 0.375, 0.25, 0.5, 0.25, 0.625, 0.25, 0.625, 0.25, 0.625, 0.25, 0.625, 0.25, 0.625, 0.25, 0.625, 0.25, 0.625, 0.25, 0.625, 0.25, 0.625, 0.25, 0.625, 0.25, 0.625, 0.25, 0.625, 0.25, 0.375, 1.0, 0.375, 1.0, 0.375, 1.0, 0.375, 1.0, 0.375, 1.0, 0.375, 1.0, 0.375, 1.0, 0.375, 1.0, 0.375, 1.0, 0.375, 1.0, 0.375, 1.0, 0.375, 1.0, 0.375, 0.25, 0.375, 0.25, 0.375, 0.25, 0.375, 0.25, 0.375, 0.25, 0.375, 0.25, 0.375, 0.25, 0.375, 0.25, 0.375, 0.25, 0.375, 0.25, 0.375, 0.25, 0.375, 0.25, 0.375, 1.0, 0.375, 1.0, 0.375, 1.0, 0.375, 1.0, 0.375, 1.0, 0.375, 1.0, 0.375, 1.0, 0.375, 1.0, 0.375, 1.0, 0.375, 1.0, 0.375, 1.0, 0.375, 1.0, 0.375, 1.0, 0.5, 1.0, 0.5, 1.0, 0.375, 1.0, 0.375, 1.0, 0.5, 1.0, 0.5, 1.0, 0.375, 1.0, 0.5, 1.0, 0.625, 1.0, 0.625, 1.0, 0.5, 1.0, 0.625, 0.25, 0.625, 0.25, 0.625, 0.25, 0.625, 0.25, 0.625, 0.25, 0.625, 0.25, 0.625, 0.25, 0.625, 0.25, 0.625, 0.25, 0.625, 0.25, 0.625, 0.25, 0.625, 0.25, 0.375, 1.0, 0.375, 1.0, 0.375, 1.0, 0.375, 1.0, 0.375, 1.0, 0.375, 1.0, 0.375, 1.0, 0.375, 1.0, 0.375, 1.0, 0.375, 1.0, 0.375, 1.0, 0.375, 1.0, 0.375, 0.25, 0.375, 0.25, 0.375, 0.25, 0.375, 0.25, 0.375, 0.25, 0.375, 0.25, 0.375, 0.25, 0.375, 0.25, 0.375, 0.25, 0.375, 0.25, 0.375, 0.25, 0.375, 0.25, 0.625, 1.0, 0.625, 1.0, 0.625, 1.0, 0.625, 1.0, 0.625, 1.0, 0.625, 1.0, 0.625, 1.0, 0.625, 1.0, 0.625, 1.0, 0.625, 1.0, 0.625, 1.0, 0.625, 1.0, 0.625, 0.5, 0.625, 0.5, 0.625, 0.5, 0.625, 0.5, 0.625, 0.5, 0.625, 0.5, 0.625, 0.5, 0.625, 0.5, 0.625, 0.5, 0.625, 0.5, 0.625, 0.5, 0.625, 0.5, 0.625, 0.5, 0.625, 0.375, 0.625, 0.375, 0.625, 0.5, 0.625, 0.5, 0.625, 0.375, 0.625, 0.375, 0.625, 0.5, 0.625, 0.375, 0.625, 0.25, 0.625, 0.25, 0.625, 0.375, 0.625, 0.25, 0.625, 0.25, 0.625, 0.25, 0.625, 0.25, 0.625, 0.25, 0.625, 0.25, 0.625, 0.25, 0.625, 0.25, 0.625, 0.25, 0.625, 0.25, 0.625, 0.25, 0.625, 0.25, 0.625, 0.75, 0.625, 0.75, 0.625, 0.75, 0.625, 0.75, 0.625, 0.75, 0.625, 0.75, 0.625, 0.75, 0.625, 0.75, 0.625, 0.75, 0.625, 0.75, 0.625, 0.75, 0.625, 0.75, 0.625, 0.75, 0.625, 0.75, 0.625, 0.75, 0.625, 0.75, 0.625, 0.75, 0.625, 0.75, 0.625, 0.75, 0.625, 0.75, 0.625, 0.75, 0.625, 0.75, 0.625, 0.75, 0.625, 0.75, 0.625, 0.5, 0.625, 0.5, 0.625, 0.5, 0.625, 0.5, 0.625, 0.5, 0.625, 0.5, 0.625, 0.5, 0.625, 0.5, 0.625, 0.5, 0.625, 0.5, 0.625, 0.5, 0.625, 0.5, 0.625, 1.0, 0.625, 1.0, 0.625, 1.0, 0.625, 1.0, 0.625, 1.0, 0.625, 1.0, 0.625, 1.0, 0.625, 1.0, 0.625, 1.0, 0.625, 1.0, 0.625, 1.0, 0.625, 1.0, 0.625, 1.0, 0.625, 0.875, 0.625, 0.875, 0.625, 1.0, 0.625, 1.0, 0.625, 0.875, 0.625, 0.875, 0.625, 1.0, 0.625, 0.875, 0.625, 0.75, 0.625, 0.75, 0.625, 0.875, 0.625, 1.0, 0.625, 1.0, 0.625, 1.0, 0.625, 1.0, 0.625, 1.0, 0.625, 1.0, 0.625, 1.0, 0.625, 1.0, 0.625, 1.0, 0.625, 1.0, 0.625, 1.0, 0.625, 1.0, 0.375, 1.0, 0.5, 1.0, 0.5, 1.0, 0.375, 1.0, 0.375, 1.0, 0.5, 1.0, 0.5, 1.0, 0.375, 1.0, 0.5, 1.0, 0.625, 1.0, 0.625, 1.0, 0.5, 1.0, 0.625, 0.25, 0.5, 0.25, 0.5, 0.25, 0.625, 0.25, 0.625, 0.25, 0.5, 0.25, 0.5, 0.25, 0.625, 0.25, 0.5, 0.25, 0.375, 0.25, 0.375, 0.25, 0.5, 0.25, 0.375, 1.0, 0.5, 1.0, 0.5, 1.0, 0.375, 1.0, 0.375, 1.0, 0.5, 1.0, 0.5, 1.0, 0.375, 1.0, 0.5, 1.0, 0.625, 1.0, 0.625, 1.0, 0.5, 1.0, 0.375, 1.0, 0.375, 1.0, 0.375, 1.0, 0.375, 1.0, 0.375, 1.0, 0.375, 1.0, 0.375, 1.0, 0.375, 1.0, 0.375, 1.0, 0.375, 1.0, 0.375, 1.0, 0.375, 1.0, 0.375, 0.75, 0.375, 0.625, 0.375, 0.625, 0.375, 0.75, 0.375, 0.75, 0.375, 0.625, 0.375, 0.625, 0.375, 0.75, 0.375, 0.625, 0.375, 0.5, 0.375, 0.5, 0.375, 0.625, 0.625, 0.75, 0.5, 0.75, 0.5, 0.75, 0.625, 0.75, 0.625, 0.75, 0.5, 0.75, 0.5, 0.75, 0.625, 0.75, 0.5, 0.75, 0.375, 0.75, 0.375, 0.75, 0.5, 0.75, 0.375, 0.5, 0.5, 0.5, 0.5, 0.5, 0.375, 0.5, 0.375, 0.5, 0.5, 0.5, 0.5, 0.5, 0.375, 0.5, 0.5, 0.5, 0.625, 0.5, 0.625, 0.5, 0.5, 0.5, 0.375, 0.5, 0.375, 0.5, 0.375, 0.5, 0.375, 0.5, 0.375, 0.5, 0.375, 0.5, 0.375, 0.5, 0.375, 0.5, 0.375, 0.5, 0.375, 0.5, 0.375, 0.5, 0.375, 0.5, 0.375, 0.5, 0.5, 0.5, 0.5, 0.5, 0.375, 0.5, 0.375, 0.5, 0.5, 0.5, 0.5, 0.5, 0.375, 0.5, 0.5, 0.5, 0.625, 0.5, 0.625, 0.5, 0.5, 0.5, 0.625, 0.5, 0.625, 0.5, 0.625, 0.5, 0.625, 0.5, 0.625, 0.5, 0.625, 0.5, 0.625, 0.5, 0.625, 0.5, 0.625, 0.5, 0.625, 0.5, 0.625, 0.5, 0.625, 0.5, 0.375, 0.75, 0.375, 0.75, 0.375, 0.75, 0.375, 0.75, 0.375, 0.75, 0.375, 0.75, 0.375, 0.75, 0.375, 0.75, 0.375, 0.75, 0.375, 0.75, 0.375, 0.75, 0.375, 0.75, 0.625, 0.25, 0.625, 0.25, 0.625, 0.25, 0.625, 0.25, 0.625, 0.25, 0.625, 0.25, 0.625, 0.25, 0.625, 0.25, 0.625, 0.25, 0.625, 0.25, 0.625, 0.25, 0.625, 0.25, 0.375, 0.75, 0.375, 0.625, 0.375, 0.625, 0.375, 0.75, 0.375, 0.75, 0.375, 0.625, 0.375, 0.625, 0.375, 0.75, 0.375, 0.625, 0.375, 0.5, 0.375, 0.5, 0.375, 0.625, 0.625, 0.75, 0.5, 0.75, 0.5, 0.75, 0.625, 0.75, 0.625, 0.75, 0.5, 0.75, 0.5, 0.75, 0.625, 0.75, 0.5, 0.75, 0.375, 0.75, 0.375, 0.75, 0.5, 0.75, 0.375, 0.5, 0.5, 0.5, 0.5, 0.5, 0.375, 0.5, 0.375, 0.5, 0.5, 0.5, 0.5, 0.5, 0.375, 0.5, 0.5, 0.5, 0.625, 0.5, 0.625, 0.5, 0.5, 0.5, 0.625, 0.75, 0.5, 0.75, 0.5, 0.75, 0.625, 0.75, 0.625, 0.75, 0.5, 0.75, 0.5, 0.75, 0.625, 0.75, 0.5, 0.75, 0.375, 0.75, 0.375, 0.75, 0.5, 0.75, 0.375, 1.0, 0.5, 1.0, 0.5, 1.0, 0.375, 1.0, 0.375, 1.0, 0.5, 1.0, 0.5, 1.0, 0.375, 1.0, 0.5, 1.0, 0.625, 1.0, 0.625, 1.0, 0.5, 1.0, 0.625, 0.25, 0.5, 0.25, 0.5, 0.25, 0.625, 0.25, 0.625, 0.25, 0.5, 0.25, 0.5, 0.25, 0.625, 0.25, 0.5, 0.25, 0.375, 0.25, 0.375, 0.25, 0.5, 0.25, 0.375, 1.0, 0.375, 1.0, 0.375, 1.0, 0.375, 1.0, 0.375, 1.0, 0.375, 1.0, 0.375, 1.0, 0.375, 1.0, 0.375, 1.0, 0.375, 1.0, 0.375, 1.0, 0.375, 1.0, 0.625, 1.0, 0.625, 1.0, 0.625, 1.0, 0.625, 1.0, 0.625, 1.0, 0.625, 1.0, 0.625, 1.0, 0.625, 1.0, 0.625, 1.0, 0.625, 1.0, 0.625, 1.0, 0.625, 1.0, 0.375, 0.25, 0.375, 0.25, 0.375, 0.25, 0.375, 0.25, 0.375, 0.25, 0.375, 0.25, 0.375, 0.25, 0.375, 0.25, 0.375, 0.25, 0.375, 0.25, 0.375, 0.25, 0.375, 0.25, 0.625, 0.75, 0.5, 0.75, 0.5, 0.75, 0.625, 0.75, 0.625, 0.75, 0.5, 0.75, 0.5, 0.75, 0.625, 0.75, 0.5, 0.75, 0.375, 0.75, 0.375, 0.75, 0.5, 0.75, 0.375, 1.0, 0.5, 1.0, 0.5, 1.0, 0.375, 1.0, 0.375, 1.0, 0.5, 1.0, 0.5, 1.0, 0.375, 1.0, 0.5, 1.0, 0.625, 1.0, 0.625, 1.0, 0.5, 1.0, 0.625, 0.25, 0.625, 0.25, 0.625, 0.25, 0.625, 0.25, 0.625, 0.25, 0.625, 0.25, 0.625, 0.25, 0.625, 0.25, 0.625, 0.25, 0.625, 0.25, 0.625, 0.25, 0.625, 0.25, 0.375, 1.0, 0.5, 1.0, 0.5, 1.0, 0.375, 1.0, 0.375, 1.0, 0.5, 1.0, 0.5, 1.0, 0.375, 1.0, 0.5, 1.0, 0.625, 1.0, 0.625, 1.0, 0.5, 1.0, 0.625, 0.25, 0.5, 0.25, 0.5, 0.25, 0.625, 0.25, 0.625, 0.25, 0.5, 0.25, 0.5, 0.25, 0.625, 0.25, 0.5, 0.25, 0.375, 0.25, 0.375, 0.25, 0.5, 0.25, 0.125, 0.5, 0.125, 0.625, 0.125, 0.625, 0.125, 0.5, 0.125, 0.5, 0.125, 0.625, 0.125, 0.625, 0.125, 0.5, 0.125, 0.625, 0.125, 0.75, 0.125, 0.75, 0.125, 0.625, 0.625, 0.25, 0.5, 0.25, 0.5, 0.25, 0.625, 0.25, 0.625, 0.25, 0.5, 0.25, 0.5, 0.25, 0.625, 0.25, 0.5, 0.25, 0.375, 0.25, 0.375, 0.25, 0.5, 0.25, 0.625, 1.0, 0.625, 1.0, 0.625, 1.0, 0.625, 1.0, 0.625, 1.0, 0.625, 1.0, 0.625, 1.0, 0.625, 1.0, 0.625, 1.0, 0.625, 1.0, 0.625, 1.0, 0.625, 1.0, 0.125, 0.625, 0.25, 0.625, 0.25, 0.75, 0.125, 0.75, 0.125, 0.5, 0.25, 0.5, 0.25, 0.625, 0.125, 0.625, 0.25, 0.5, 0.375, 0.5, 0.375, 0.625, 0.25, 0.625, 0.375, 0.875, 0.5, 0.875, 0.5, 1.0, 0.375, 1.0, 0.375, 0.75, 0.5, 0.75, 0.5, 0.875, 0.375, 0.875, 0.5, 0.75, 0.625, 0.75, 0.625, 0.875, 0.5, 0.875, 0.625, 0.25, 0.625, 0.25, 0.625, 0.25, 0.625, 0.25, 0.625, 0.25, 0.625, 0.25, 0.625, 0.25, 0.625, 0.25, 0.625, 0.25, 0.625, 0.25, 0.625, 0.25, 0.625, 0.25, 0.375, 0.375, 0.5, 0.375, 0.5, 0.5, 0.375, 0.5, 0.375, 0.25, 0.5, 0.25, 0.5, 0.375, 0.375, 0.375, 0.5, 0.25, 0.625, 0.25, 0.625, 0.375, 0.5, 0.375, 0.625, 0.75, 0.625, 0.75, 0.625, 0.75, 0.625, 0.75, 0.625, 0.75, 0.625, 0.75, 0.625, 0.75, 0.625, 0.75, 0.625, 0.75, 0.625, 0.75, 0.625, 0.75, 0.625, 0.75])
me_cube_001.materials.append(mat_material_002)
me_cube_001.update()
me_plane = bpy.data.meshes.new('Plane')
me_plane.from_pydata([(-1.0, -1.0, 0.0), (1.0, -1.0, 0.0), (-1.0, 1.0, 0.0), (1.0, 1.0, 0.0)], [], [(0, 1, 3, 2)])
_uv = me_plane.uv_layers.new(name='UVMap')
_uv.uv.foreach_set('vector', [0.0, 0.0, 1.0, 0.0, 1.0, 1.0, 0.0, 1.0])
me_plane.materials.append(mat_material_001)
me_plane.update()
me_cube_002 = bpy.data.meshes.new('Cube.002')
me_cube_002.from_pydata([(-5.15, -6.887, 0.0), (-5.15, 6.887, 0.0), (16.96, -7.43, 0.0), (16.96, 7.43, 0.0), (-9.576, -6.887, 0.0), (-9.576, 6.887, 0.0), (-14.32, -6.463, 0.0), (-14.32, 6.463, 0.0), (-17.71, -5.556, 0.0), (-17.71, 5.556, 0.0), (19.96, -7.21, 0.0), (19.96, 7.21, 0.0), (21.96, -6.887, 0.0), (21.96, 6.887, 0.0), (24.96, -6.174, 0.0), (24.96, 6.174, 0.0), (-19.56, -4.648, 0.0), (-19.56, 4.648, 0.0), (-22.42, -3.316, 0.0), (-22.42, 3.316, 0.0), (-25.75, -1.702, 0.0), (-25.75, 1.702, 0.0), (-28.26, -0.511, 0.0), (-28.26, 0.511, 0.0), (29.78, -3.362, -5.96e-08), (29.78, 3.362, -5.96e-08), (32.24, -0.7714, -5.96e-08), (32.24, 0.7714, -5.96e-08), (-5.985, 9.537e-07, 0.0), (6.46, 7.158, 0.0), (16.96, 1.431e-06, 0.0), (6.46, -7.158, 0.0), (-10.86, 9.537e-07, 0.0), (-7.324, 6.887, 0.0), (-7.324, -6.887, 0.0), (-15.85, 9.537e-07, 0.0), (-11.94, 6.675, 0.0), (-11.94, -6.675, 0.0), (-19.06, 9.537e-07, 0.0), (-16.03, 6.009, 0.0), (-16.03, -6.009, 0.0), (19.96, 1.431e-06, 0.0), (18.46, -7.32, 0.0), (18.46, 7.32, 0.0), (21.96, 9.537e-07, 0.0), (20.96, -7.049, 0.0), (20.96, 7.049, 0.0), (24.96, 9.537e-07, 0.0), (23.46, -6.53, 0.0), (23.46, 6.53, 0.0), (-20.59, 9.537e-07, 0.0), (-18.64, 5.102, 0.0), (-18.64, -5.102, 0.0), (-23.08, 9.537e-07, 0.0), (-21.02, -3.982, 0.0), (-21.02, 3.982, 0.0), (-27.16, -1.107, 0.0), (-26.39, 9.537e-07, 0.0), (-23.87, 2.509, 0.0), (-23.87, -2.509, 0.0), (-28.33, 0.0, 0.0), (-27.16, 1.107, 0.0), (31.01, 2.066, -5.96e-08), (29.78, 9.537e-07, -5.96e-08), (27.37, -4.768, 0.0), (27.37, 4.768, 0.0), (32.24, 9.537e-07, -5.96e-08), (31.01, -2.066, -5.96e-08), (27.37, 9.537e-07, 0.0), (31.01, 9.537e-07, -5.96e-08), (-27.49, 4.768e-07, 0.0), (-24.73, 9.537e-07, 0.0), (-21.83, 9.537e-07, 0.0), (20.96, 9.537e-07, 0.0), (23.46, 9.537e-07, 0.0), (-19.83, 9.537e-07, 0.0), (-13.36, 9.537e-07, 0.0), (-17.47, 9.537e-07, 0.0), (6.46, 9.537e-07, 0.0), (18.46, 1.431e-06, 0.0), (-8.386, 9.537e-07, 0.0)], [], [(80, 33, 5, 32), (79, 42, 10, 41), (78, 28, 0, 31), (77, 39, 9, 38), (76, 36, 7, 35), (75, 51, 17, 50), (74, 48, 14, 47), (73, 45, 12, 44), (72, 55, 19, 53), (71, 58, 21, 57), (70, 61, 23, 60), (69, 67, 26, 66), (68, 64, 24, 63), (65, 68, 63, 25), (15, 47, 68, 65), (47, 14, 64, 68), (62, 69, 66, 27), (25, 63, 69, 62), (63, 24, 67, 69), (56, 70, 60, 22), (20, 57, 70, 56), (57, 21, 61, 70), (59, 71, 57, 20), (18, 53, 71, 59), (53, 19, 58, 71), (54, 72, 53, 18), (16, 50, 72, 54), (50, 17, 55, 72), (46, 73, 44, 13), (11, 41, 73, 46), (41, 10, 45, 73), (49, 74, 47, 15), (13, 44, 74, 49), (44, 12, 48, 74), (52, 75, 50, 16), (8, 38, 75, 52), (38, 9, 51, 75), (37, 76, 35, 6), (4, 32, 76, 37), (32, 5, 36, 76), (40, 77, 38, 8), (6, 35, 77, 40), (35, 7, 39, 77), (30, 78, 31, 2), (3, 29, 78, 30), (29, 1, 28, 78), (43, 79, 41, 11), (3, 30, 79, 43), (30, 2, 42, 79), (34, 80, 32, 4), (0, 28, 80, 34), (28, 1, 33, 80)])
_uv = me_cube_002.uv_layers.new(name='UVMap')
_uv.uv.foreach_set('vector', [0.875, 0.625, 0.875, 0.5, 0.875, 0.5, 0.875, 0.625, 0.625, 0.625, 0.625, 0.75, 0.625, 0.75, 0.625, 0.625, 0.75, 0.625, 0.875, 0.625, 0.875, 0.75, 0.75, 0.75, 0.875, 0.625, 0.875, 0.5, 0.875, 0.5, 0.875, 0.625, 0.875, 0.625, 0.875, 0.5, 0.875, 0.5, 0.875, 0.625, 0.875, 0.625, 0.875, 0.5, 0.875, 0.5, 0.875, 0.625, 0.625, 0.625, 0.625, 0.75, 0.625, 0.75, 0.625, 0.625, 0.625, 0.625, 0.625, 0.75, 0.625, 0.75, 0.625, 0.625, 0.875, 0.625, 0.875, 0.5, 0.875, 0.5, 0.875, 0.625, 0.875, 0.625, 0.875, 0.5, 0.875, 0.5, 0.875, 0.625, 0.875, 0.625, 0.875, 0.5, 0.875, 0.5, 0.875, 0.625, 0.625, 0.625, 0.625, 0.75, 0.625, 0.75, 0.625, 0.625, 0.625, 0.625, 0.625, 0.75, 0.625, 0.75, 0.625, 0.625, 0.625, 0.5, 0.625, 0.625, 0.625, 0.625, 0.625, 0.5, 0.625, 0.5, 0.625, 0.625, 0.625, 0.625, 0.625, 0.5, 0.625, 0.625, 0.625, 0.75, 0.625, 0.75, 0.625, 0.625, 0.625, 0.5, 0.625, 0.625, 0.625, 0.625, 0.625, 0.5, 0.625, 0.5, 0.625, 0.625, 0.625, 0.625, 0.625, 0.5, 0.625, 0.625, 0.625, 0.75, 0.625, 0.75, 0.625, 0.625, 0.875, 0.75, 0.875, 0.625, 0.875, 0.625, 0.875, 0.75, 0.875, 0.75, 0.875, 0.625, 0.875, 0.625, 0.875, 0.75, 0.875, 0.625, 0.875, 0.5, 0.875, 0.5, 0.875, 0.625, 0.875, 0.75, 0.875, 0.625, 0.875, 0.625, 0.875, 0.75, 0.875, 0.75, 0.875, 0.625, 0.875, 0.625, 0.875, 0.75, 0.875, 0.625, 0.875, 0.5, 0.875, 0.5, 0.875, 0.625, 0.875, 0.75, 0.875, 0.625, 0.875, 0.625, 0.875, 0.75, 0.875, 0.75, 0.875, 0.625, 0.875, 0.625, 0.875, 0.75, 0.875, 0.625, 0.875, 0.5, 0.875, 0.5, 0.875, 0.625, 0.625, 0.5, 0.625, 0.625, 0.625, 0.625, 0.625, 0.5, 0.625, 0.5, 0.625, 0.625, 0.625, 0.625, 0.625, 0.5, 0.625, 0.625, 0.625, 0.75, 0.625, 0.75, 0.625, 0.625, 0.625, 0.5, 0.625, 0.625, 0.625, 0.625, 0.625, 0.5, 0.625, 0.5, 0.625, 0.625, 0.625, 0.625, 0.625, 0.5, 0.625, 0.625, 0.625, 0.75, 0.625, 0.75, 0.625, 0.625, 0.875, 0.75, 0.875, 0.625, 0.875, 0.625, 0.875, 0.75, 0.875, 0.75, 0.875, 0.625, 0.875, 0.625, 0.875, 0.75, 0.875, 0.625, 0.875, 0.5, 0.875, 0.5, 0.875, 0.625, 0.875, 0.75, 0.875, 0.625, 0.875, 0.625, 0.875, 0.75, 0.875, 0.75, 0.875, 0.625, 0.875, 0.625, 0.875, 0.75, 0.875, 0.625, 0.875, 0.5, 0.875, 0.5, 0.875, 0.625, 0.875, 0.75, 0.875, 0.625, 0.875, 0.625, 0.875, 0.75, 0.875, 0.75, 0.875, 0.625, 0.875, 0.625, 0.875, 0.75, 0.875, 0.625, 0.875, 0.5, 0.875, 0.5, 0.875, 0.625, 0.625, 0.625, 0.75, 0.625, 0.75, 0.75, 0.625, 0.75, 0.625, 0.5, 0.75, 0.5, 0.75, 0.625, 0.625, 0.625, 0.75, 0.5, 0.875, 0.5, 0.875, 0.625, 0.75, 0.625, 0.625, 0.5, 0.625, 0.625, 0.625, 0.625, 0.625, 0.5, 0.625, 0.5, 0.625, 0.625, 0.625, 0.625, 0.625, 0.5, 0.625, 0.625, 0.625, 0.75, 0.625, 0.75, 0.625, 0.625, 0.875, 0.75, 0.875, 0.625, 0.875, 0.625, 0.875, 0.75, 0.875, 0.75, 0.875, 0.625, 0.875, 0.625, 0.875, 0.75, 0.875, 0.625, 0.875, 0.5, 0.875, 0.5, 0.875, 0.625])
me_cube_002.materials.append(mat_wood)
me_cube_002.update()
me_cube_003 = bpy.data.meshes.new('Cube.003')
me_cube_003.from_pydata([(-1.0, -1.0, -1.0), (-1.0, -1.0, 1.0), (-1.0, 1.0, -1.0), (-1.0, 1.0, 1.0), (1.0, -1.0, -1.0), (1.0, -1.0, 1.0), (1.0, 1.0, -1.0), (1.0, 1.0, 1.0)], [], [(0, 1, 3, 2), (2, 3, 7, 6), (6, 7, 5, 4), (4, 5, 1, 0), (2, 6, 4, 0), (7, 3, 1, 5)])
_uv = me_cube_003.uv_layers.new(name='UVMap')
_uv.uv.foreach_set('vector', [0.375, 0.0, 0.625, 0.0, 0.625, 0.25, 0.375, 0.25, 0.375, 0.25, 0.625, 0.25, 0.625, 0.5, 0.375, 0.5, 0.375, 0.5, 0.625, 0.5, 0.625, 0.75, 0.375, 0.75, 0.375, 0.75, 0.625, 0.75, 0.625, 1.0, 0.375, 1.0, 0.125, 0.5, 0.375, 0.5, 0.375, 0.75, 0.125, 0.75, 0.625, 0.5, 0.875, 0.5, 0.875, 0.75, 0.625, 0.75])
me_cube_003.update()
me_cube_004 = bpy.data.meshes.new('Cube.004')
me_cube_004.from_pydata([(-1.0, -1.0, -1.0), (-1.0, -1.0, 1.0), (-1.0, 1.0, -1.0), (-1.0, 1.0, 1.0), (1.0, -1.0, -1.0), (1.0, -1.0, 1.0), (1.0, 1.0, -1.0), (1.0, 1.0, 1.0), (-85.4, -1.0, -1.0), (-85.4, -1.0, 1.0), (-85.4, 1.0, -1.0), (-85.4, 1.0, 1.0), (-87.76, -1.0, -1.0), (-87.76, -1.0, 1.0), (-87.76, 1.0, -1.0), (-87.76, 1.0, 1.0), (-1.0, 54.61, -1.0), (-1.0, 54.61, 1.0), (-1.0, 56.61, -1.0), (-1.0, 56.61, 1.0), (1.0, 54.61, -1.0), (1.0, 54.61, 1.0), (1.0, 56.61, -1.0), (1.0, 56.61, 1.0), (-85.4, 54.61, -1.0), (-85.4, 54.61, 1.0), (-85.4, 56.61, -1.0), (-85.4, 56.61, 1.0), (-87.76, 54.61, -1.0), (-87.76, 54.61, 1.0), (-87.76, 56.61, -1.0), (-87.76, 56.61, 1.0), (-1.0, -1.0, 1.08), (-1.0, 1.0, 1.08), (1.0, -1.0, 1.08), (1.0, 1.0, 1.08), (-85.4, -1.0, 1.08), (-85.4, 1.0, 1.08), (-87.76, -1.0, 1.08), (-87.76, 1.0, 1.08), (-1.0, 54.61, 1.08), (-1.0, 56.61, 1.08), (1.0, 54.61, 1.08), (1.0, 56.61, 1.08), (-85.4, 54.61, 1.08), (-85.4, 56.61, 1.08), (-87.76, 54.61, 1.08), (-87.76, 56.61, 1.08), (-85.4, 25.32, 0.6425), (-85.4, 25.92, 0.5396), (-85.4, 23.66, 0.7181), (-85.4, 3.371, -0.07845), (-85.4, 3.371, 0.5396), (-85.4, 3.974, -0.1813), (-85.4, 3.974, 0.6425), (-85.4, 5.629, -0.2569), (-85.4, 5.629, 0.7181), (-85.4, 25.92, -0.07845), (-85.4, 23.66, -0.2569), (-85.4, 25.32, -0.1813), (-87.76, 3.371, -0.07845), (-87.76, 3.371, 0.5396), (-87.76, 3.974, -0.1813), (-87.76, 3.974, 0.6425), (-87.76, 5.629, -0.2569), (-87.76, 5.629, 0.7181), (-87.76, 25.92, 0.5396), (-87.76, 23.66, 0.7181), (-87.76, 25.32, 0.6425), (-87.76, 25.32, -0.1813), (-87.76, 25.92, -0.07845), (-87.76, 23.66, -0.2569), (-85.4, 29.32, -0.07845), (-85.4, 29.93, -0.1813), (-85.4, 31.58, -0.2569), (-85.4, 49.62, -0.2569), (-85.4, 49.62, 0.7181), (-85.4, 51.27, -0.1813), (-85.4, 51.27, 0.6425), (-85.4, 51.88, 0.5396), (-85.4, 51.88, -0.07845), (-85.4, 29.93, 0.6425), (-85.4, 31.58, 0.7181), (-85.4, 29.32, 0.5396), (-87.76, 29.93, 0.6425), (-87.76, 31.58, 0.7181), (-87.76, 29.32, -0.07845), (-87.76, 29.93, -0.1813), (-87.76, 31.58, -0.2569), (-87.76, 49.62, -0.2569), (-87.76, 49.62, 0.7181), (-87.76, 51.27, -0.1813), (-87.76, 51.27, 0.6425), (-87.76, 51.88, 0.5396), (-87.76, 51.88, -0.07845), (-87.76, 29.32, 0.5396), (-73.77, -1.0, 0.7848), (-61.9, -1.0, 0.7848), (-58.47, -1.0, 0.6944), (-57.95, -1.0, 0.6042), (-59.93, -1.0, 0.7607), (-77.72, -1.0, 0.06226), (-77.72, -1.0, 0.6042), (-77.19, -1.0, -0.02794), (-77.19, -1.0, 0.6944), (-75.74, -1.0, -0.09424), (-75.74, -1.0, 0.7607), (-73.77, -1.0, -0.1184), (-61.9, -1.0, -0.1184), (-57.95, -1.0, 0.06226), (-59.93, -1.0, -0.09424), (-58.47, -1.0, -0.02794), (-77.72, 1.0, 0.06226), (-77.19, 1.0, -0.02794), (-77.72, 1.0, 0.6042), (-75.74, 1.0, -0.09424), (-77.19, 1.0, 0.6944), (-73.77, 1.0, -0.1184), (-73.77, 1.0, 0.7848), (-75.74, 1.0, 0.7607), (-61.9, 1.0, -0.1184), (-61.9, 1.0, 0.7848), (-59.93, 1.0, 0.7607), (-59.93, 1.0, -0.09424), (-58.47, 1.0, 0.6944), (-58.47, 1.0, -0.02794), (-57.95, 1.0, 0.6042), (-57.95, 1.0, 0.06226), (-73.77, 54.61, 0.7848), (-61.9, 54.61, 0.7848), (-58.47, 54.61, 0.6944), (-57.95, 54.61, 0.6042), (-59.93, 54.61, 0.7607), (-77.72, 54.61, 0.06226), (-77.72, 54.61, 0.6042), (-77.19, 54.61, -0.02794), (-77.19, 54.61, 0.6944), (-75.74, 54.61, -0.09424), (-75.74, 54.61, 0.7607), (-73.77, 54.61, -0.1184), (-61.9, 54.61, -0.1184), (-57.95, 54.61, 0.06226), (-59.93, 54.61, -0.09424), (-58.47, 54.61, -0.02794), (-77.72, 56.61, 0.06226), (-77.19, 56.61, -0.02794), (-77.72, 56.61, 0.6042), (-73.77, 56.61, -0.1184), (-73.77, 56.61, 0.7848), (-75.74, 56.61, -0.09424), (-75.74, 56.61, 0.7607), (-77.19, 56.61, 0.6944), (-61.9, 56.61, -0.1184), (-61.9, 56.61, 0.7848), (-59.93, 56.61, 0.7607), (-59.93, 56.61, -0.09424), (-58.47, 56.61, 0.6944), (-58.47, 56.61, -0.02794), (-57.95, 56.61, 0.6042), (-57.95, 56.61, 0.06226), (-32.95, 54.61, 0.06226), (-33.47, 54.61, -0.02794), (-36.9, 54.61, -0.1184), (-34.93, 54.61, -0.09424), (-52.19, 54.61, -0.02794), (-48.76, 54.61, -0.1184), (-50.74, 54.61, -0.09424), (-52.72, 54.61, 0.06226), (-52.72, 54.61, 0.075), (-48.76, 54.61, 0.7848), (-50.74, 54.61, 0.7607), (-52.19, 54.61, 0.6944), (-36.9, 54.61, 0.7848), (-52.72, 54.61, 0.6042), (-32.95, 54.61, 0.6042), (-34.93, 54.61, 0.7607), (-33.47, 54.61, 0.6944), (-32.95, 56.61, 0.06226), (-33.47, 56.61, -0.02794), (-36.9, 56.61, -0.1184), (-34.93, 56.61, -0.09424), (-52.19, 56.61, -0.02794), (-50.74, 56.61, -0.09424), (-48.76, 56.61, -0.1184), (-50.74, 56.61, 0.7607), (-48.76, 56.61, 0.7848), (-52.72, 56.61, 0.06226), (-52.72, 56.61, 0.075), (-52.19, 56.61, 0.6944), (-36.9, 56.61, 0.7848), (-52.72, 56.61, 0.6042), (-32.95, 56.61, 0.6042), (-34.93, 56.61, 0.7607), (-33.47, 56.61, 0.6944), (-1.0, 32.12, 0.06226), (-1.0, 32.12, 0.6042), (-1.0, 32.64, -0.02794), (-1.0, 32.64, 0.6944), (-1.0, 34.1, -0.09424), (-1.0, 34.1, 0.7607), (-1.0, 36.07, 0.7848), (-1.0, 36.07, -0.1184), (-1.0, 47.94, 0.7848), (-1.0, 47.94, -0.1184), (-1.0, 49.91, -0.09424), (-1.0, 49.91, 0.7607), (-1.0, 51.36, -0.02794), (-1.0, 51.36, 0.6944), (-1.0, 51.89, 0.06226), (-1.0, 51.89, 0.6042), (1.0, 32.12, 0.6042), (1.0, 32.64, 0.6944), (1.0, 47.94, 0.7848), (1.0, 36.07, 0.7848), (1.0, 34.1, 0.7607), (1.0, 32.12, 0.06226), (1.0, 32.64, -0.02794), (1.0, 47.94, -0.1184), (1.0, 36.07, -0.1184), (1.0, 34.1, -0.09424), (1.0, 49.91, -0.09424), (1.0, 49.91, 0.7607), (1.0, 51.36, -0.02794), (1.0, 51.36, 0.6944), (1.0, 51.89, 0.6042), (1.0, 51.89, 0.06226), (-1.0, 5.497, 0.06226), (-1.0, 5.497, 0.6042), (-1.0, 6.026, -0.02794), (-1.0, 6.026, 0.6944), (-1.0, 25.27, 0.06226), (-1.0, 23.29, -0.09424), (-1.0, 24.74, -0.02794), (-1.0, 21.32, -0.1184), (-1.0, 9.452, -0.1184), (-1.0, 7.477, -0.09424), (-1.0, 7.477, 0.7607), (-1.0, 21.32, 0.7848), (-1.0, 23.29, 0.7607), (-1.0, 9.452, 0.7848), (-1.0, 24.74, 0.6944), (-1.0, 25.27, 0.6042), (1.0, 5.497, 0.06226), (1.0, 5.497, 0.6042), (1.0, 6.026, -0.02794), (1.0, 6.026, 0.6944), (1.0, 25.27, 0.06226), (1.0, 23.29, -0.09424), (1.0, 24.74, -0.02794), (1.0, 21.32, -0.1184), (1.0, 9.452, -0.1184), (1.0, 7.477, -0.09424), (1.0, 7.477, 0.7607), (1.0, 21.32, 0.7848), (1.0, 23.29, 0.7607), (1.0, 9.452, 0.7848), (1.0, 24.74, 0.6944), (1.0, 25.27, 0.6042)], [], [(102, 9, 8, 101), (103, 101, 8, 0, 1, 9, 102, 104, 106, 96, 97, 100, 98, 99, 109, 111, 110, 108, 107, 105), (2, 3, 7, 6), (6, 7, 5, 4), (4, 5, 1, 0), (2, 6, 4, 0), (11, 15, 39, 37), (10, 8, 12, 14), (1, 5, 34, 32), (2, 0, 8, 10), (116, 114, 11, 3, 2, 10, 112, 113, 115, 117, 120, 123, 125, 127, 126, 124, 122, 121, 118, 119), (11, 114, 112, 10), (12, 13, 15, 14), (11, 10, 14, 15), (8, 9, 13, 12), (23, 19, 41, 43), (167, 168, 141, 143, 142, 140, 139, 137, 135, 133, 24, 16, 17, 25, 134, 136, 138, 128, 129, 132, 130, 131, 173, 171, 170, 169, 172, 175, 176, 174, 160, 161, 163, 162, 165, 166, 164), (173, 131, 141, 168), (134, 25, 24, 133), (18, 19, 23, 22), (22, 23, 21, 20), (20, 21, 17, 16), (18, 22, 20, 16), (3, 11, 37, 33), (26, 24, 28, 30), (29, 25, 44, 46), (18, 16, 24, 26), (159, 158, 190, 187), (190, 158, 156, 154, 153, 148, 150, 151, 146, 27, 19, 18, 26, 144, 145, 149, 147, 152, 155, 157, 159, 187, 186, 181, 182, 183, 179, 180, 178, 177, 191, 193, 192, 189, 185, 184, 188), (27, 146, 144, 26), (28, 29, 31, 30), (27, 26, 30, 31), (24, 25, 29, 28), (27, 31, 47, 45), (16, 17, 209, 208), (227, 3, 2, 226), (207, 209, 17, 3, 227, 229, 236, 239, 237, 238, 240, 241, 230, 232, 231, 233, 234, 235, 228, 226, 2, 16, 208, 206, 204, 203, 201, 198, 196, 194, 195, 197, 199, 200, 202, 205), (20, 6, 2, 16), (20, 21, 224, 225), (223, 224, 21, 7, 243, 245, 252, 255, 253, 254, 256, 257, 246, 248, 247, 249, 250, 251, 244, 242, 6, 20, 225, 222, 220, 217, 218, 219, 216, 215, 210, 211, 214, 213, 212, 221), (243, 7, 6, 242), (19, 27, 45, 41), (35, 33, 32, 34), (32, 33, 37, 36), (36, 37, 39, 38), (43, 41, 40, 42), (40, 41, 45, 44), (44, 45, 47, 46), (40, 33, 35, 42), (17, 3, 33, 40), (13, 9, 36, 38), (31, 29, 46, 47), (21, 23, 43, 42), (25, 17, 40, 44), (7, 21, 42, 35), (15, 13, 38, 39), (5, 7, 35, 34), (9, 1, 32, 36), (17, 3, 11, 25), (44, 40, 33, 37, 39, 46), (39, 46, 29, 15), (15, 29, 25, 11), (79, 25, 24, 80), (52, 11, 25, 79, 78, 76, 82, 81, 83, 72, 73, 74, 75, 77, 80, 24, 10, 51, 53, 55, 58, 59, 57, 49, 48, 50, 56, 54), (11, 52, 51, 10), (61, 15, 14, 60), (28, 29, 93, 94), (60, 14, 28, 94, 91, 89, 88, 87, 86, 95, 84, 85, 90, 92, 93, 29, 15, 61, 63, 65, 67, 68, 66, 70, 69, 71, 64, 62), (28, 14, 10, 24), (127, 109, 99, 126), (97, 96, 118, 121), (102, 101, 112, 114), (115, 105, 107, 117), (113, 103, 105, 115), (112, 101, 103, 113), (96, 106, 119, 118), (106, 104, 116, 119), (104, 102, 114, 116), (120, 108, 110, 123), (123, 110, 111, 125), (125, 111, 109, 127), (100, 97, 121, 122), (98, 100, 122, 124), (99, 98, 124, 126), (117, 107, 108, 120), (159, 141, 131, 158), (129, 128, 148, 153), (134, 133, 144, 146), (149, 137, 139, 147), (145, 135, 137, 149), (144, 133, 135, 145), (128, 138, 150, 148), (138, 136, 151, 150), (136, 134, 146, 151), (152, 140, 142, 155), (155, 142, 143, 157), (157, 143, 141, 159), (132, 129, 153, 154), (130, 132, 154, 156), (131, 130, 156, 158), (147, 139, 140, 152), (174, 191, 177, 160), (172, 169, 185, 189), (187, 190, 173, 168, 167, 186), (182, 166, 165, 183), (181, 164, 166, 182), (186, 167, 164, 181), (169, 170, 184, 185), (170, 171, 188, 184), (171, 173, 190, 188), (179, 162, 163, 180), (180, 163, 161, 178), (178, 161, 160, 177), (175, 172, 189, 192), (176, 175, 192, 193), (174, 176, 193, 191), (183, 165, 162, 179), (215, 194, 195, 210), (202, 212, 213, 200), (209, 208, 225, 224), (204, 203, 217, 220), (206, 204, 220, 222), (208, 206, 222, 225), (202, 205, 221, 212), (207, 223, 221, 205), (209, 224, 223, 207), (201, 198, 219, 218), (198, 196, 216, 219), (196, 194, 215, 216), (200, 213, 214, 199), (199, 214, 211, 197), (197, 211, 210, 195), (203, 201, 218, 217), (242, 226, 227, 243), (237, 253, 255, 239), (241, 230, 246, 257), (231, 233, 249, 247), (232, 231, 247, 248), (230, 232, 248, 246), (238, 254, 253, 237), (240, 256, 254, 238), (241, 257, 256, 240), (234, 235, 251, 250), (235, 228, 244, 251), (228, 226, 242, 244), (239, 255, 252, 236), (236, 252, 245, 229), (229, 245, 243, 227), (233, 234, 250, 249)])
_uv = me_cube_004.uv_layers.new(name='UVMap')
_uv.uv.foreach_set('vector', [0.5755, 1.0, 0.625, 1.0, 0.375, 1.0, 0.5078, 1.0, 0.4965, 1.0, 0.5078, 1.0, 0.375, 1.0, 0.375, 1.0, 0.625, 1.0, 0.625, 1.0, 0.5755, 1.0, 0.5868, 1.0, 0.5951, 1.0, 0.5981, 1.0, 0.5981, 1.0, 0.5951, 1.0, 0.5868, 1.0, 0.5755, 1.0, 0.5078, 1.0, 0.4965, 1.0, 0.4882, 1.0, 0.4852, 1.0, 0.4852, 1.0, 0.4882, 1.0, 0.375, 0.25, 0.625, 0.25, 0.625, 0.5, 0.375, 0.5, 0.375, 0.5, 0.625, 0.5, 0.625, 0.75, 0.375, 0.75, 0.375, 0.75, 0.625, 0.75, 0.625, 1.0, 0.375, 1.0, 0.125, 0.5, 0.375, 0.5, 0.375, 0.75, 0.125, 0.75, 0.625, 0.25, 0.625, 0.25, 0.625, 0.25, 0.625, 0.25, 0.125, 0.5, 0.125, 0.75, 0.125, 0.75, 0.125, 0.5, 0.625, 1.0, 0.625, 0.75, 0.625, 0.75, 0.625, 1.0, 0.125, 0.5, 0.125, 0.75, 0.125, 0.75, 0.125, 0.5, 0.5868, 0.25, 0.5755, 0.25, 0.625, 0.25, 0.625, 0.25, 0.375, 0.25, 0.375, 0.25, 0.5078, 0.25, 0.4965, 0.25, 0.4882, 0.25, 0.4852, 0.25, 0.4852, 0.25, 0.4882, 0.25, 0.4965, 0.25, 0.5078, 0.25, 0.5755, 0.25, 0.5868, 0.25, 0.5951, 0.25, 0.5981, 0.25, 0.5981, 0.25, 0.5951, 0.25, 0.625, 0.25, 0.5755, 0.25, 0.5078, 0.25, 0.375, 0.25, 0.375, 0.0, 0.625, 0.0, 0.625, 0.25, 0.375, 0.25, 0.625, 0.25, 0.375, 0.25, 0.375, 0.25, 0.625, 0.25, 0.375, 1.0, 0.625, 1.0, 0.625, 1.0, 0.375, 1.0, 0.625, 0.5, 0.625, 0.25, 0.625, 0.25, 0.625, 0.5, 0.5078, 1.0, 0.5094, 1.0, 0.5078, 1.0, 0.4965, 1.0, 0.4882, 1.0, 0.4852, 1.0, 0.4852, 1.0, 0.4882, 1.0, 0.4965, 1.0, 0.5078, 1.0, 0.375, 1.0, 0.375, 1.0, 0.625, 1.0, 0.625, 1.0, 0.5755, 1.0, 0.5868, 1.0, 0.5951, 1.0, 0.5981, 1.0, 0.5981, 1.0, 0.5951, 1.0, 0.5868, 1.0, 0.5755, 1.0, 0.5755, 1.0, 0.5868, 1.0, 0.5951, 1.0, 0.5981, 1.0, 0.5981, 1.0, 0.5951, 1.0, 0.5868, 1.0, 0.5755, 1.0, 0.5078, 1.0, 0.4965, 1.0, 0.4882, 1.0, 0.4852, 1.0, 0.4852, 1.0, 0.4882, 1.0, 0.4965, 1.0, 0.5755, 1.0, 0.5755, 1.0, 0.5078, 1.0, 0.5094, 1.0, 0.5755, 1.0, 0.625, 1.0, 0.375, 1.0, 0.5078, 1.0, 0.375, 0.25, 0.625, 0.25, 0.625, 0.5, 0.375, 0.5, 0.375, 0.5, 0.625, 0.5, 0.625, 0.75, 0.375, 0.75, 0.375, 0.75, 0.625, 0.75, 0.625, 1.0, 0.375, 1.0, 0.125, 0.5, 0.375, 0.5, 0.375, 0.75, 0.125, 0.75, 0.625, 0.25, 0.625, 0.25, 0.625, 0.25, 0.625, 0.25, 0.125, 0.5, 0.125, 0.75, 0.125, 0.75, 0.125, 0.5, 0.625, 1.0, 0.625, 1.0, 0.625, 1.0, 0.625, 1.0, 0.125, 0.5, 0.125, 0.75, 0.125, 0.75, 0.125, 0.5, 0.5078, 0.25, 0.5755, 0.25, 0.5755, 0.25, 0.5094, 0.25, 0.5755, 0.25, 0.5755, 0.25, 0.5868, 0.25, 0.5951, 0.25, 0.5981, 0.25, 0.5981, 0.25, 0.5951, 0.25, 0.5868, 0.25, 0.5755, 0.25, 0.625, 0.25, 0.625, 0.25, 0.375, 0.25, 0.375, 0.25, 0.5078, 0.25, 0.4965, 0.25, 0.4882, 0.25, 0.4852, 0.25, 0.4852, 0.25, 0.4882, 0.25, 0.4965, 0.25, 0.5078, 0.25, 0.5094, 0.25, 0.5078, 0.25, 0.4965, 0.25, 0.4882, 0.25, 0.4852, 0.25, 0.4852, 0.25, 0.4882, 0.25, 0.4965, 0.25, 0.5078, 0.25, 0.5755, 0.25, 0.5868, 0.25, 0.5951, 0.25, 0.5981, 0.25, 0.5981, 0.25, 0.5951, 0.25, 0.5868, 0.25, 0.625, 0.25, 0.5755, 0.25, 0.5078, 0.25, 0.375, 0.25, 0.375, 0.0, 0.625, 0.0, 0.625, 0.25, 0.375, 0.25, 0.625, 0.25, 0.375, 0.25, 0.375, 0.25, 0.625, 0.25, 0.375, 1.0, 0.625, 1.0, 0.625, 1.0, 0.375, 1.0, 0.625, 0.25, 0.625, 0.25, 0.625, 0.25, 0.625, 0.25, 0.375, 1.0, 0.625, 1.0, 0.5755, 0.9619, 0.5078, 0.9619, 0.5755, 0.3129, 0.625, 0.25, 0.375, 0.25, 0.5078, 0.3129, 0.5868, 0.9546, 0.5755, 0.9619, 0.625, 1.0, 0.625, 0.25, 0.5755, 0.3129, 0.5868, 0.3203, 0.5951, 0.3406, 0.5981, 0.3682, 0.5981, 0.5342, 0.5951, 0.5618, 0.5868, 0.5822, 0.5755, 0.5895, 0.5078, 0.5895, 0.4965, 0.5822, 0.4882, 0.5618, 0.4852, 0.5342, 0.4852, 0.3682, 0.4882, 0.3406, 0.4965, 0.3203, 0.5078, 0.3129, 0.375, 0.25, 0.375, 1.0, 0.5078, 0.9619, 0.4965, 0.9546, 0.4882, 0.9342, 0.4852, 0.9066, 0.4852, 0.7406, 0.4882, 0.713, 0.4965, 0.6927, 0.5078, 0.6853, 0.5755, 0.6853, 0.5868, 0.6927, 0.5951, 0.713, 0.5981, 0.7406, 0.5981, 0.9066, 0.5951, 0.9342, 0.0, 0.0, 0.0, 0.0, 0.0, 0.0, 0.0, 0.0, 0.0, 0.0, 0.0, 0.0, 0.0, 0.0, 0.0, 0.0, 0.0, 0.0, 0.0, 0.0, 0.0, 0.0, 0.0, 0.0, 0.0, 0.0, 0.0, 0.0, 0.0, 0.0, 0.0, 0.0, 0.0, 0.0, 0.0, 0.0, 0.0, 0.0, 0.0, 0.0, 0.0, 0.0, 0.0, 0.0, 0.0, 0.0, 0.0, 0.0, 0.0, 0.0, 0.0, 0.0, 0.0, 0.0, 0.0, 0.0, 0.0, 0.0, 0.0, 0.0, 0.0, 0.0, 0.0, 0.0, 0.0, 0.0, 0.0, 0.0, 0.0, 0.0, 0.0, 0.0, 0.0, 0.0, 0.0, 0.0, 0.0, 0.0, 0.0, 0.0, 0.0, 0.0, 0.0, 0.0, 0.0, 0.0, 0.0, 0.0, 0.0, 0.0, 0.0, 0.0, 0.0, 0.0, 0.0, 0.0, 0.625, 0.25, 0.625, 0.25, 0.625, 0.25, 0.625, 0.25, 0.625, 0.5, 0.875, 0.5, 0.875, 0.75, 0.625, 0.75, 0.875, 0.75, 0.875, 0.5, 0.875, 0.5, 0.875, 0.75, 0.875, 0.75, 0.875, 0.5, 0.875, 0.5, 0.875, 0.75, 0.625, 0.5, 0.875, 0.5, 0.875, 0.75, 0.625, 0.75, 0.875, 0.75, 0.875, 0.5, 0.875, 0.5, 0.875, 0.75, 0.875, 0.75, 0.875, 0.5, 0.875, 0.5, 0.875, 0.75, 0.0, 0.0, 0.0, 0.0, 0.0, 0.0, 0.0, 0.0, 0.625, 1.0, 0.625, 0.25, 0.625, 0.25, 0.625, 1.0, 0.625, 1.0, 0.625, 1.0, 0.625, 1.0, 0.625, 1.0, 0.625, 0.25, 0.625, 0.0, 0.625, 0.0, 0.625, 0.25, 0.625, 0.75, 0.625, 0.5, 0.625, 0.5, 0.625, 0.75, 0.625, 1.0, 0.625, 1.0, 0.625, 1.0, 0.625, 1.0, 0.0, 0.0, 0.0, 0.0, 0.0, 0.0, 0.0, 0.0, 0.625, 0.25, 0.625, 0.0, 0.625, 0.0, 0.625, 0.25, 0.625, 0.75, 0.625, 0.5, 0.625, 0.5, 0.625, 0.75, 0.625, 1.0, 0.625, 1.0, 0.625, 1.0, 0.625, 1.0, 0.0, 0.0, 0.0, 0.0, 0.0, 0.0, 0.0, 0.0, 0.0, 0.0, 0.0, 0.0, 0.0, 0.0, 0.0, 0.0, 0.0, 0.0, 0.0, 0.0, 0.0, 0.0, 0.0, 0.0, 0.0, 0.0, 0.0, 0.0, 0.0, 0.0, 0.0, 0.0, 0.0, 0.0, 0.0, 0.0, 0.0, 0.0, 0.0, 0.0, 0.0, 0.0, 0.0, 0.0, 0.0, 0.0, 0.0, 0.0, 0.0, 0.0, 0.0, 0.0, 0.0, 0.0, 0.0, 0.0, 0.0, 0.0, 0.0, 0.0, 0.0, 0.0, 0.0, 0.0, 0.0, 0.0, 0.0, 0.0, 0.0, 0.0, 0.0, 0.0, 0.0, 0.0, 0.0, 0.0, 0.0, 0.0, 0.0, 0.0, 0.0, 0.0, 0.0, 0.0, 0.0, 0.0, 0.0, 0.0, 0.0, 0.0, 0.0, 0.0, 0.0, 0.0, 0.0, 0.0, 0.0, 0.0, 0.0, 0.0, 0.0, 0.0, 0.0, 0.0, 0.0, 0.0, 0.0, 0.0, 0.0, 0.0, 0.0, 0.0, 0.0, 0.0, 0.0, 0.0, 0.0, 0.0, 0.0, 0.0, 0.0, 0.0, 0.0, 0.0, 0.0, 0.0, 0.0, 0.0, 0.0, 0.0, 0.0, 0.0, 0.0, 0.0, 0.0, 0.0, 0.0, 0.0, 0.0, 0.0, 0.0, 0.0, 0.0, 0.0, 0.0, 0.0, 0.0, 0.0, 0.0, 0.0, 0.0, 0.0, 0.0, 0.0, 0.0, 0.0, 0.0, 0.0, 0.0, 0.0, 0.0, 0.0, 0.0, 0.0, 0.0, 0.0, 0.0, 0.0, 0.0, 0.0, 0.0, 0.0, 0.0, 0.0, 0.0, 0.0, 0.0, 0.0, 0.0, 0.0, 0.0, 0.0, 0.0, 0.0, 0.0, 0.0, 0.0, 0.0, 0.425, 0.95, 0.425, 0.95, 0.575, 0.8, 0.575, 0.8, 0.7789, 0.7, 0.7789, 0.55, 0.7536, 0.55, 0.7536, 0.7, 0.575, 0.3, 0.425, 0.45, 0.425, 0.45, 0.575, 0.3, 0.2464, 0.525, 0.2211, 0.525, 0.2211, 0.55, 0.2464, 0.55, 0.2464, 0.5, 0.2211, 0.5, 0.2211, 0.525, 0.2464, 0.525, 0.425, 0.3714, 0.425, 0.3461, 0.375, 0.3461, 0.375, 0.3714, 0.7789, 0.55, 0.7789, 0.5, 0.7536, 0.5, 0.7536, 0.55, 0.625, 0.3461, 0.6, 0.3461, 0.6, 0.3714, 0.625, 0.3714, 0.6, 0.3461, 0.575, 0.3461, 0.575, 0.3714, 0.6, 0.3714, 0.2464, 0.7, 0.2211, 0.7, 0.2211, 0.725, 0.2464, 0.725, 0.2464, 0.725, 0.2211, 0.725, 0.2211, 0.75, 0.2464, 0.75, 0.375, 0.8786, 0.375, 0.9039, 0.425, 0.9039, 0.425, 0.8786, 0.7789, 0.75, 0.7789, 0.7, 0.7536, 0.7, 0.7536, 0.75, 0.6, 0.9039, 0.625, 0.9039, 0.625, 0.8786, 0.6, 0.8786, 0.575, 0.9039, 0.6, 0.9039, 0.6, 0.8786, 0.575, 0.8786, 0.2464, 0.55, 0.2211, 0.55, 0.2211, 0.7, 0.2464, 0.7, 0.425, 0.95, 0.425, 0.95, 0.575, 0.8, 0.575, 0.8, 0.7723, 0.7, 0.7723, 0.55, 0.747, 0.55, 0.747, 0.7, 0.575, 0.3, 0.425, 0.45, 0.425, 0.45, 0.575, 0.3, 0.253, 0.525, 0.2277, 0.525, 0.2277, 0.55, 0.253, 0.55, 0.253, 0.5, 0.2277, 0.5, 0.2277, 0.525, 0.253, 0.525, 0.425, 0.378, 0.425, 0.3527, 0.375, 0.3527, 0.375, 0.378, 0.7723, 0.55, 0.7723, 0.5, 0.747, 0.5, 0.747, 0.55, 0.625, 0.3527, 0.6, 0.3527, 0.6, 0.378, 0.625, 0.378, 0.6, 0.3527, 0.575, 0.3527, 0.575, 0.378, 0.6, 0.378, 0.253, 0.7, 0.2277, 0.7, 0.2277, 0.725, 0.253, 0.725, 0.253, 0.725, 0.2277, 0.725, 0.2277, 0.75, 0.253, 0.75, 0.375, 0.872, 0.375, 0.8973, 0.425, 0.8973, 0.425, 0.872, 0.7723, 0.75, 0.7723, 0.7, 0.747, 0.7, 0.747, 0.75, 0.6, 0.8973, 0.625, 0.8973, 0.625, 0.872, 0.6, 0.872, 0.575, 0.8973, 0.6, 0.8973, 0.6, 0.872, 0.575, 0.872, 0.253, 0.55, 0.2277, 0.55, 0.2277, 0.7, 0.253, 0.7, 0.575, 0.8, 0.575, 0.8, 0.425, 0.95, 0.425, 0.95, 0.7723, 0.7, 0.7723, 0.55, 0.747, 0.55, 0.747, 0.7, 0.4285, 0.3, 0.575, 0.3, 0.575, 0.3, 0.4285, 0.3, 0.425, 0.45, 0.425, 0.45, 0.253, 0.525, 0.2277, 0.525, 0.2277, 0.55, 0.253, 0.55, 0.253, 0.5, 0.2277, 0.5, 0.2277, 0.525, 0.253, 0.525, 0.425, 0.378, 0.425, 0.3527, 0.375, 0.3527, 0.375, 0.378, 0.7723, 0.55, 0.7723, 0.5, 0.747, 0.5, 0.747, 0.55, 0.625, 0.3527, 0.6, 0.3527, 0.6, 0.378, 0.625, 0.378, 0.6, 0.3527, 0.575, 0.3527, 0.575, 0.378, 0.6, 0.378, 0.253, 0.7, 0.2277, 0.7, 0.2277, 0.725, 0.253, 0.725, 0.253, 0.725, 0.2277, 0.725, 0.2277, 0.75, 0.253, 0.75, 0.375, 0.872, 0.375, 0.8973, 0.425, 0.8973, 0.425, 0.872, 0.7723, 0.75, 0.7723, 0.7, 0.747, 0.7, 0.747, 0.75, 0.6, 0.8973, 0.625, 0.8973, 0.625, 0.872, 0.6, 0.872, 0.575, 0.8973, 0.6, 0.8973, 0.6, 0.872, 0.575, 0.872, 0.253, 0.55, 0.2277, 0.55, 0.2277, 0.7, 0.253, 0.7, 0.425, 0.8702, 0.425, 0.8955, 0.575, 0.8955, 0.575, 0.8702, 0.7705, 0.55, 0.7452, 0.55, 0.7452, 0.7, 0.7705, 0.7, 0.575, 0.3545, 0.425, 0.3545, 0.425, 0.3798, 0.575, 0.3798, 0.2295, 0.525, 0.2295, 0.55, 0.2548, 0.55, 0.2548, 0.525, 0.2295, 0.5, 0.2295, 0.525, 0.2548, 0.525, 0.2548, 0.5, 0.425, 0.3545, 0.375, 0.3545, 0.375, 0.3798, 0.425, 0.3798, 0.7705, 0.55, 0.7705, 0.5, 0.7452, 0.5, 0.7452, 0.55, 0.6, 0.3545, 0.6, 0.3798, 0.625, 0.3798, 0.625, 0.3545, 0.575, 0.3545, 0.575, 0.3798, 0.6, 0.3798, 0.6, 0.3545, 0.2295, 0.7, 0.2295, 0.725, 0.2548, 0.725, 0.2548, 0.7, 0.2295, 0.725, 0.2295, 0.75, 0.2548, 0.75, 0.2548, 0.725, 0.375, 0.8955, 0.425, 0.8955, 0.425, 0.8702, 0.375, 0.8702, 0.7705, 0.7, 0.7452, 0.7, 0.7452, 0.75, 0.7705, 0.75, 0.625, 0.8955, 0.625, 0.8702, 0.6, 0.8702, 0.6, 0.8955, 0.6, 0.8955, 0.6, 0.8702, 0.575, 0.8702, 0.575, 0.8955, 0.2295, 0.55, 0.2295, 0.7, 0.2548, 0.7, 0.2548, 0.55, 0.425, 0.8702, 0.425, 0.8955, 0.575, 0.8955, 0.575, 0.8702, 0.7705, 0.55, 0.7452, 0.55, 0.7452, 0.7, 0.7705, 0.7, 0.575, 0.3545, 0.425, 0.3545, 0.425, 0.3798, 0.575, 0.3798, 0.2295, 0.525, 0.2295, 0.55, 0.2548, 0.55, 0.2548, 0.525, 0.2295, 0.5, 0.2295, 0.525, 0.2548, 0.525, 0.2548, 0.5, 0.425, 0.3545, 0.375, 0.3545, 0.375, 0.3798, 0.425, 0.3798, 0.7705, 0.5, 0.7452, 0.5, 0.7452, 0.55, 0.7705, 0.55, 0.6, 0.3545, 0.6, 0.3798, 0.625, 0.3798, 0.625, 0.3545, 0.575, 0.3545, 0.575, 0.3798, 0.6, 0.3798, 0.6, 0.3545, 0.2295, 0.7, 0.2295, 0.725, 0.2548, 0.725, 0.2548, 0.7, 0.2295, 0.725, 0.2295, 0.75, 0.2548, 0.75, 0.2548, 0.725, 0.375, 0.8955, 0.425, 0.8955, 0.425, 0.8702, 0.375, 0.8702, 0.7705, 0.7, 0.7452, 0.7, 0.7452, 0.75, 0.7705, 0.75, 0.625, 0.8955, 0.625, 0.8702, 0.6, 0.8702, 0.6, 0.8955, 0.6, 0.8955, 0.6, 0.8702, 0.575, 0.8702, 0.575, 0.8955, 0.2295, 0.55, 0.2295, 0.7, 0.2548, 0.7, 0.2548, 0.55])
me_cube_004.update()
me_cube_005 = bpy.data.meshes.new('Cube.005')
me_cube_005.from_pydata([(-0.6, -0.6, -1.0), (-0.6, -1.0, -0.6), (-0.6, -0.7997, -0.9466), (-0.6, -0.9466, -0.7997), (-0.6, -1.0, 0.6), (-0.6, -0.6, 1.0), (-0.6, -0.9466, 0.7997), (-0.6, -0.7997, 0.9466), (-0.6, 0.6, -1.0), (-0.6, 1.0, -0.6), (-0.6, 0.7997, -0.9466), (-0.6, 0.9466, -0.7997), (-0.6, 0.6, 1.0), (-0.6, 1.0, 0.6), (-0.6, 0.7997, 0.9466), (-0.6, 0.9466, 0.7997), (0.6, -0.6, -1.0), (0.6, -1.0, -0.6), (0.6, -0.7997, -0.9466), (0.6, -0.9466, -0.7997), (0.6, -0.6, 1.0), (0.6, -1.0, 0.6), (0.6, -0.7997, 0.9466), (0.6, -0.9466, 0.7997), (0.6, 0.6, -1.0), (0.6, 1.0, -0.6), (0.6, 0.7997, -0.9466), (0.6, 0.9466, -0.7997), (0.6, 0.6, 1.0), (0.6, 1.0, 0.6), (0.6, 0.7997, 0.9466), (0.6, 0.9466, 0.7997)], [], [(17, 21, 4, 1), (28, 12, 5, 20), (9, 13, 29, 25), (0, 2, 3, 1, 4, 6, 7, 5, 12, 14, 15, 13, 9, 11, 10, 8), (18, 16, 24, 26, 27, 25, 29, 31, 30, 28, 20, 22, 23, 21, 17, 19), (24, 8, 10, 26), (26, 10, 11, 27), (27, 11, 9, 25), (12, 28, 30, 14), (14, 30, 31, 15), (15, 31, 29, 13), (0, 16, 18, 2), (2, 18, 19, 3), (3, 19, 17, 1), (20, 5, 7, 22), (22, 7, 6, 23), (23, 6, 4, 21), (8, 24, 16, 0)])
_uv = me_cube_005.uv_layers.new(name='UVMap')
_uv.uv.foreach_set('vector', [0.425, 0.8, 0.575, 0.8, 0.575, 0.95, 0.425, 0.95, 0.675, 0.55, 0.825, 0.55, 0.825, 0.7, 0.675, 0.7, 0.425, 0.3, 0.575, 0.3, 0.575, 0.45, 0.425, 0.45, 0.175, 0.7, 0.175, 0.725, 0.375, 0.95, 0.425, 0.95, 0.575, 0.95, 0.6, 0.95, 0.825, 0.75, 0.825, 0.7, 0.825, 0.55, 0.625, 0.3, 0.6, 0.3, 0.575, 0.3, 0.425, 0.3, 0.175, 0.5, 0.175, 0.525, 0.175, 0.55, 0.325, 0.725, 0.325, 0.7, 0.325, 0.55, 0.325, 0.525, 0.375, 0.45, 0.425, 0.45, 0.575, 0.45, 0.6, 0.45, 0.675, 0.5, 0.675, 0.55, 0.675, 0.7, 0.625, 0.8, 0.6, 0.8, 0.575, 0.8, 0.425, 0.8, 0.325, 0.75, 0.325, 0.55, 0.175, 0.55, 0.175, 0.525, 0.325, 0.525, 0.325, 0.525, 0.175, 0.525, 0.175, 0.5, 0.325, 0.5, 0.375, 0.45, 0.375, 0.3, 0.425, 0.3, 0.425, 0.45, 0.825, 0.55, 0.675, 0.55, 0.675, 0.5, 0.825, 0.5, 0.625, 0.3, 0.625, 0.45, 0.6, 0.45, 0.6, 0.3, 0.6, 0.3, 0.6, 0.45, 0.575, 0.45, 0.575, 0.3, 0.175, 0.7, 0.325, 0.7, 0.325, 0.725, 0.175, 0.725, 0.175, 0.725, 0.325, 0.725, 0.325, 0.75, 0.175, 0.75, 0.375, 0.95, 0.375, 0.8, 0.425, 0.8, 0.425, 0.95, 0.675, 0.7, 0.825, 0.7, 0.825, 0.75, 0.675, 0.75, 0.625, 0.8, 0.625, 0.95, 0.6, 0.95, 0.6, 0.8, 0.6, 0.8, 0.6, 0.95, 0.575, 0.95, 0.575, 0.8, 0.175, 0.55, 0.325, 0.55, 0.325, 0.7, 0.175, 0.7])
me_cube_005.update()
me_cube_007 = bpy.data.meshes.new('Cube.007')
me_cube_007.from_pydata([(-0.6, -0.6, -1.0), (-0.6, -1.0, -0.6), (-0.6, -0.7997, -0.9466), (-0.6, -0.9466, -0.7997), (-0.6, -1.0, 0.6), (-0.6, -0.6, 1.0), (-0.6, -0.9466, 0.7997), (-0.6, -0.7997, 0.9466), (-0.6, 0.6, -1.0), (-0.6, 1.0, -0.6), (-0.6, 0.7997, -0.9466), (-0.6, 0.9466, -0.7997), (-0.6, 0.6, 1.0), (-0.6, 1.0, 0.6), (-0.6, 0.7997, 0.9466), (-0.6, 0.9466, 0.7997), (0.6, -0.6, -1.0), (0.6, -1.0, -0.6), (0.6, -0.7997, -0.9466), (0.6, -0.9466, -0.7997), (0.6, -0.6, 1.0), (0.6, -1.0, 0.6), (0.6, -0.7997, 0.9466), (0.6, -0.9466, 0.7997), (0.6, 0.6, -1.0), (0.6, 1.0, -0.6), (0.6, 0.7997, -0.9466), (0.6, 0.9466, -0.7997), (0.6, 0.6, 1.0), (0.6, 1.0, 0.6), (0.6, 0.7997, 0.9466), (0.6, 0.9466, 0.7997)], [], [(17, 21, 4, 1), (28, 12, 5, 20), (9, 13, 29, 25), (0, 2, 3, 1, 4, 6, 7, 5, 12, 14, 15, 13, 9, 11, 10, 8), (18, 16, 24, 26, 27, 25, 29, 31, 30, 28, 20, 22, 23, 21, 17, 19), (24, 8, 10, 26), (26, 10, 11, 27), (27, 11, 9, 25), (12, 28, 30, 14), (14, 30, 31, 15), (15, 31, 29, 13), (0, 16, 18, 2), (2, 18, 19, 3), (3, 19, 17, 1), (20, 5, 7, 22), (22, 7, 6, 23), (23, 6, 4, 21), (8, 24, 16, 0)])
_uv = me_cube_007.uv_layers.new(name='UVMap')
_uv.uv.foreach_set('vector', [0.425, 0.8, 0.575, 0.8, 0.575, 0.95, 0.425, 0.95, 0.675, 0.55, 0.825, 0.55, 0.825, 0.7, 0.675, 0.7, 0.425, 0.3, 0.575, 0.3, 0.575, 0.45, 0.425, 0.45, 0.175, 0.7, 0.175, 0.725, 0.375, 0.95, 0.425, 0.95, 0.575, 0.95, 0.6, 0.95, 0.825, 0.75, 0.825, 0.7, 0.825, 0.55, 0.625, 0.3, 0.6, 0.3, 0.575, 0.3, 0.425, 0.3, 0.175, 0.5, 0.175, 0.525, 0.175, 0.55, 0.325, 0.725, 0.325, 0.7, 0.325, 0.55, 0.325, 0.525, 0.375, 0.45, 0.425, 0.45, 0.575, 0.45, 0.6, 0.45, 0.675, 0.5, 0.675, 0.55, 0.675, 0.7, 0.625, 0.8, 0.6, 0.8, 0.575, 0.8, 0.425, 0.8, 0.325, 0.75, 0.325, 0.55, 0.175, 0.55, 0.175, 0.525, 0.325, 0.525, 0.325, 0.525, 0.175, 0.525, 0.175, 0.5, 0.325, 0.5, 0.375, 0.45, 0.375, 0.3, 0.425, 0.3, 0.425, 0.45, 0.825, 0.55, 0.675, 0.55, 0.675, 0.5, 0.825, 0.5, 0.625, 0.3, 0.625, 0.45, 0.6, 0.45, 0.6, 0.3, 0.6, 0.3, 0.6, 0.45, 0.575, 0.45, 0.575, 0.3, 0.175, 0.7, 0.325, 0.7, 0.325, 0.725, 0.175, 0.725, 0.175, 0.725, 0.325, 0.725, 0.325, 0.75, 0.175, 0.75, 0.375, 0.95, 0.375, 0.8, 0.425, 0.8, 0.425, 0.95, 0.675, 0.7, 0.825, 0.7, 0.825, 0.75, 0.675, 0.75, 0.625, 0.8, 0.625, 0.95, 0.6, 0.95, 0.6, 0.8, 0.6, 0.8, 0.6, 0.95, 0.575, 0.95, 0.575, 0.8, 0.175, 0.55, 0.325, 0.55, 0.325, 0.7, 0.175, 0.7])
me_cube_007.update()
me_cube_009 = bpy.data.meshes.new('Cube.009')
me_cube_009.from_pydata([(-0.6, -0.6, -1.0), (-0.6, -1.0, -0.6), (-0.6, -0.7997, -0.9466), (-0.6, -0.9466, -0.7997), (-0.6, -1.0, 0.6), (-0.6, -0.6, 1.0), (-0.6, -0.9466, 0.7997), (-0.6, -0.7997, 0.9466), (-0.6, 0.6, -1.0), (-0.6, 1.0, -0.6), (-0.6, 0.7997, -0.9466), (-0.6, 0.9466, -0.7997), (-0.6, 0.6, 1.0), (-0.6, 1.0, 0.6), (-0.6, 0.7997, 0.9466), (-0.6, 0.9466, 0.7997), (0.6, -0.6, -1.0), (0.6, -1.0, -0.6), (0.6, -0.7997, -0.9466), (0.6, -0.9466, -0.7997), (0.6, -0.6, 1.0), (0.6, -1.0, 0.6), (0.6, -0.7997, 0.9466), (0.6, -0.9466, 0.7997), (0.6, 0.6, -1.0), (0.6, 1.0, -0.6), (0.6, 0.7997, -0.9466), (0.6, 0.9466, -0.7997), (0.6, 0.6, 1.0), (0.6, 1.0, 0.6), (0.6, 0.7997, 0.9466), (0.6, 0.9466, 0.7997)], [], [(17, 21, 4, 1), (28, 12, 5, 20), (9, 13, 29, 25), (0, 2, 3, 1, 4, 6, 7, 5, 12, 14, 15, 13, 9, 11, 10, 8), (18, 16, 24, 26, 27, 25, 29, 31, 30, 28, 20, 22, 23, 21, 17, 19), (24, 8, 10, 26), (26, 10, 11, 27), (27, 11, 9, 25), (12, 28, 30, 14), (14, 30, 31, 15), (15, 31, 29, 13), (0, 16, 18, 2), (2, 18, 19, 3), (3, 19, 17, 1), (20, 5, 7, 22), (22, 7, 6, 23), (23, 6, 4, 21), (8, 24, 16, 0)])
_uv = me_cube_009.uv_layers.new(name='UVMap')
_uv.uv.foreach_set('vector', [0.425, 0.8, 0.575, 0.8, 0.575, 0.95, 0.425, 0.95, 0.675, 0.55, 0.825, 0.55, 0.825, 0.7, 0.675, 0.7, 0.425, 0.3, 0.575, 0.3, 0.575, 0.45, 0.425, 0.45, 0.175, 0.7, 0.175, 0.725, 0.375, 0.95, 0.425, 0.95, 0.575, 0.95, 0.6, 0.95, 0.825, 0.75, 0.825, 0.7, 0.825, 0.55, 0.625, 0.3, 0.6, 0.3, 0.575, 0.3, 0.425, 0.3, 0.175, 0.5, 0.175, 0.525, 0.175, 0.55, 0.325, 0.725, 0.325, 0.7, 0.325, 0.55, 0.325, 0.525, 0.375, 0.45, 0.425, 0.45, 0.575, 0.45, 0.6, 0.45, 0.675, 0.5, 0.675, 0.55, 0.675, 0.7, 0.625, 0.8, 0.6, 0.8, 0.575, 0.8, 0.425, 0.8, 0.325, 0.75, 0.325, 0.55, 0.175, 0.55, 0.175, 0.525, 0.325, 0.525, 0.325, 0.525, 0.175, 0.525, 0.175, 0.5, 0.325, 0.5, 0.375, 0.45, 0.375, 0.3, 0.425, 0.3, 0.425, 0.45, 0.825, 0.55, 0.675, 0.55, 0.675, 0.5, 0.825, 0.5, 0.625, 0.3, 0.625, 0.45, 0.6, 0.45, 0.6, 0.3, 0.6, 0.3, 0.6, 0.45, 0.575, 0.45, 0.575, 0.3, 0.175, 0.7, 0.325, 0.7, 0.325, 0.725, 0.175, 0.725, 0.175, 0.725, 0.325, 0.725, 0.325, 0.75, 0.175, 0.75, 0.375, 0.95, 0.375, 0.8, 0.425, 0.8, 0.425, 0.95, 0.675, 0.7, 0.825, 0.7, 0.825, 0.75, 0.675, 0.75, 0.625, 0.8, 0.625, 0.95, 0.6, 0.95, 0.6, 0.8, 0.6, 0.8, 0.6, 0.95, 0.575, 0.95, 0.575, 0.8, 0.175, 0.55, 0.325, 0.55, 0.325, 0.7, 0.175, 0.7])
me_cube_009.update()
me_cube_010 = bpy.data.meshes.new('Cube.010')
me_cube_010.from_pydata([(-0.6, -0.6, -1.0), (-0.6, -1.0, -0.6), (-0.6, -0.7997, -0.9466), (-0.6, -0.9466, -0.7997), (-0.6, -1.0, 0.6), (-0.6, -0.6, 1.0), (-0.6, -0.9466, 0.7997), (-0.6, -0.7997, 0.9466), (-0.6, 0.6, -1.0), (-0.6, 1.0, -0.6), (-0.6, 0.7997, -0.9466), (-0.6, 0.9466, -0.7997), (-0.6, 0.6, 1.0), (-0.6, 1.0, 0.6), (-0.6, 0.7997, 0.9466), (-0.6, 0.9466, 0.7997), (0.6, -0.6, -1.0), (0.6, -1.0, -0.6), (0.6, -0.7997, -0.9466), (0.6, -0.9466, -0.7997), (0.6, -0.6, 1.0), (0.6, -1.0, 0.6), (0.6, -0.7997, 0.9466), (0.6, -0.9466, 0.7997), (0.6, 0.6, -1.0), (0.6, 1.0, -0.6), (0.6, 0.7997, -0.9466), (0.6, 0.9466, -0.7997), (0.6, 0.6, 1.0), (0.6, 1.0, 0.6), (0.6, 0.7997, 0.9466), (0.6, 0.9466, 0.7997)], [], [(17, 21, 4, 1), (28, 12, 5, 20), (9, 13, 29, 25), (0, 2, 3, 1, 4, 6, 7, 5, 12, 14, 15, 13, 9, 11, 10, 8), (18, 16, 24, 26, 27, 25, 29, 31, 30, 28, 20, 22, 23, 21, 17, 19), (24, 8, 10, 26), (26, 10, 11, 27), (27, 11, 9, 25), (12, 28, 30, 14), (14, 30, 31, 15), (15, 31, 29, 13), (0, 16, 18, 2), (2, 18, 19, 3), (3, 19, 17, 1), (20, 5, 7, 22), (22, 7, 6, 23), (23, 6, 4, 21), (8, 24, 16, 0)])
_uv = me_cube_010.uv_layers.new(name='UVMap')
_uv.uv.foreach_set('vector', [0.425, 0.8, 0.575, 0.8, 0.575, 0.95, 0.425, 0.95, 0.675, 0.55, 0.825, 0.55, 0.825, 0.7, 0.675, 0.7, 0.425, 0.3, 0.575, 0.3, 0.575, 0.45, 0.425, 0.45, 0.175, 0.7, 0.175, 0.725, 0.375, 0.95, 0.425, 0.95, 0.575, 0.95, 0.6, 0.95, 0.825, 0.75, 0.825, 0.7, 0.825, 0.55, 0.625, 0.3, 0.6, 0.3, 0.575, 0.3, 0.425, 0.3, 0.175, 0.5, 0.175, 0.525, 0.175, 0.55, 0.325, 0.725, 0.325, 0.7, 0.325, 0.55, 0.325, 0.525, 0.375, 0.45, 0.425, 0.45, 0.575, 0.45, 0.6, 0.45, 0.675, 0.5, 0.675, 0.55, 0.675, 0.7, 0.625, 0.8, 0.6, 0.8, 0.575, 0.8, 0.425, 0.8, 0.325, 0.75, 0.325, 0.55, 0.175, 0.55, 0.175, 0.525, 0.325, 0.525, 0.325, 0.525, 0.175, 0.525, 0.175, 0.5, 0.325, 0.5, 0.375, 0.45, 0.375, 0.3, 0.425, 0.3, 0.425, 0.45, 0.825, 0.55, 0.675, 0.55, 0.675, 0.5, 0.825, 0.5, 0.625, 0.3, 0.625, 0.45, 0.6, 0.45, 0.6, 0.3, 0.6, 0.3, 0.6, 0.45, 0.575, 0.45, 0.575, 0.3, 0.175, 0.7, 0.325, 0.7, 0.325, 0.725, 0.175, 0.725, 0.175, 0.725, 0.325, 0.725, 0.325, 0.75, 0.175, 0.75, 0.375, 0.95, 0.375, 0.8, 0.425, 0.8, 0.425, 0.95, 0.675, 0.7, 0.825, 0.7, 0.825, 0.75, 0.675, 0.75, 0.625, 0.8, 0.625, 0.95, 0.6, 0.95, 0.6, 0.8, 0.6, 0.8, 0.6, 0.95, 0.575, 0.95, 0.575, 0.8, 0.175, 0.55, 0.325, 0.55, 0.325, 0.7, 0.175, 0.7])
me_cube_010.update()
me_cube_011 = bpy.data.meshes.new('Cube.011')
me_cube_011.from_pydata([(-0.6, -0.6, -1.0), (-0.6, -1.0, -0.6), (-0.6, -0.7997, -0.9466), (-0.6, -0.9466, -0.7997), (-0.6, -1.0, 0.6), (-0.6, -0.6, 1.0), (-0.6, -0.9466, 0.7997), (-0.6, -0.7997, 0.9466), (-0.6, 0.6, -1.0), (-0.6, 1.0, -0.6), (-0.6, 0.7997, -0.9466), (-0.6, 0.9466, -0.7997), (-0.6, 0.6, 1.0), (-0.6, 1.0, 0.6), (-0.6, 0.7997, 0.9466), (-0.6, 0.9466, 0.7997), (0.6, -0.6, -1.0), (0.6, -1.0, -0.6), (0.6, -0.7997, -0.9466), (0.6, -0.9466, -0.7997), (0.6, -0.6, 1.0), (0.6, -1.0, 0.6), (0.6, -0.7997, 0.9466), (0.6, -0.9466, 0.7997), (0.6, 0.6, -1.0), (0.6, 1.0, -0.6), (0.6, 0.7997, -0.9466), (0.6, 0.9466, -0.7997), (0.6, 0.6, 1.0), (0.6, 1.0, 0.6), (0.6, 0.7997, 0.9466), (0.6, 0.9466, 0.7997)], [], [(17, 21, 4, 1), (28, 12, 5, 20), (9, 13, 29, 25), (0, 2, 3, 1, 4, 6, 7, 5, 12, 14, 15, 13, 9, 11, 10, 8), (18, 16, 24, 26, 27, 25, 29, 31, 30, 28, 20, 22, 23, 21, 17, 19), (24, 8, 10, 26), (26, 10, 11, 27), (27, 11, 9, 25), (12, 28, 30, 14), (14, 30, 31, 15), (15, 31, 29, 13), (0, 16, 18, 2), (2, 18, 19, 3), (3, 19, 17, 1), (20, 5, 7, 22), (22, 7, 6, 23), (23, 6, 4, 21), (8, 24, 16, 0)])
_uv = me_cube_011.uv_layers.new(name='UVMap')
_uv.uv.foreach_set('vector', [0.425, 0.8, 0.575, 0.8, 0.575, 0.95, 0.425, 0.95, 0.675, 0.55, 0.825, 0.55, 0.825, 0.7, 0.675, 0.7, 0.425, 0.3, 0.575, 0.3, 0.575, 0.45, 0.425, 0.45, 0.175, 0.7, 0.175, 0.725, 0.375, 0.95, 0.425, 0.95, 0.575, 0.95, 0.6, 0.95, 0.825, 0.75, 0.825, 0.7, 0.825, 0.55, 0.625, 0.3, 0.6, 0.3, 0.575, 0.3, 0.425, 0.3, 0.175, 0.5, 0.175, 0.525, 0.175, 0.55, 0.325, 0.725, 0.325, 0.7, 0.325, 0.55, 0.325, 0.525, 0.375, 0.45, 0.425, 0.45, 0.575, 0.45, 0.6, 0.45, 0.675, 0.5, 0.675, 0.55, 0.675, 0.7, 0.625, 0.8, 0.6, 0.8, 0.575, 0.8, 0.425, 0.8, 0.325, 0.75, 0.325, 0.55, 0.175, 0.55, 0.175, 0.525, 0.325, 0.525, 0.325, 0.525, 0.175, 0.525, 0.175, 0.5, 0.325, 0.5, 0.375, 0.45, 0.375, 0.3, 0.425, 0.3, 0.425, 0.45, 0.825, 0.55, 0.675, 0.55, 0.675, 0.5, 0.825, 0.5, 0.625, 0.3, 0.625, 0.45, 0.6, 0.45, 0.6, 0.3, 0.6, 0.3, 0.6, 0.45, 0.575, 0.45, 0.575, 0.3, 0.175, 0.7, 0.325, 0.7, 0.325, 0.725, 0.175, 0.725, 0.175, 0.725, 0.325, 0.725, 0.325, 0.75, 0.175, 0.75, 0.375, 0.95, 0.375, 0.8, 0.425, 0.8, 0.425, 0.95, 0.675, 0.7, 0.825, 0.7, 0.825, 0.75, 0.675, 0.75, 0.625, 0.8, 0.625, 0.95, 0.6, 0.95, 0.6, 0.8, 0.6, 0.8, 0.6, 0.95, 0.575, 0.95, 0.575, 0.8, 0.175, 0.55, 0.325, 0.55, 0.325, 0.7, 0.175, 0.7])
me_cube_011.update()
me_cube_012 = bpy.data.meshes.new('Cube.012')
me_cube_012.from_pydata([(-0.6, -0.6, -1.0), (-0.6, -1.0, -0.6), (-0.6, -0.7997, -0.9466), (-0.6, -0.9466, -0.7997), (-0.6, -1.0, 0.6), (-0.6, -0.6, 1.0), (-0.6, -0.9466, 0.7997), (-0.6, -0.7997, 0.9466), (-0.6, 0.6, -1.0), (-0.6, 1.0, -0.6), (-0.6, 0.7997, -0.9466), (-0.6, 0.9466, -0.7997), (-0.6, 0.6, 1.0), (-0.6, 1.0, 0.6), (-0.6, 0.7997, 0.9466), (-0.6, 0.9466, 0.7997), (0.6, -0.6, -1.0), (0.6, -1.0, -0.6), (0.6, -0.7997, -0.9466), (0.6, -0.9466, -0.7997), (0.6, -0.6, 1.0), (0.6, -1.0, 0.6), (0.6, -0.7997, 0.9466), (0.6, -0.9466, 0.7997), (0.6, 0.6, -1.0), (0.6, 1.0, -0.6), (0.6, 0.7997, -0.9466), (0.6, 0.9466, -0.7997), (0.6, 0.6, 1.0), (0.6, 1.0, 0.6), (0.6, 0.7997, 0.9466), (0.6, 0.9466, 0.7997)], [], [(17, 21, 4, 1), (28, 12, 5, 20), (9, 13, 29, 25), (0, 2, 3, 1, 4, 6, 7, 5, 12, 14, 15, 13, 9, 11, 10, 8), (18, 16, 24, 26, 27, 25, 29, 31, 30, 28, 20, 22, 23, 21, 17, 19), (24, 8, 10, 26), (26, 10, 11, 27), (27, 11, 9, 25), (12, 28, 30, 14), (14, 30, 31, 15), (15, 31, 29, 13), (0, 16, 18, 2), (2, 18, 19, 3), (3, 19, 17, 1), (20, 5, 7, 22), (22, 7, 6, 23), (23, 6, 4, 21), (8, 24, 16, 0)])
_uv = me_cube_012.uv_layers.new(name='UVMap')
_uv.uv.foreach_set('vector', [0.425, 0.8, 0.575, 0.8, 0.575, 0.95, 0.425, 0.95, 0.675, 0.55, 0.825, 0.55, 0.825, 0.7, 0.675, 0.7, 0.425, 0.3, 0.575, 0.3, 0.575, 0.45, 0.425, 0.45, 0.175, 0.7, 0.175, 0.725, 0.375, 0.95, 0.425, 0.95, 0.575, 0.95, 0.6, 0.95, 0.825, 0.75, 0.825, 0.7, 0.825, 0.55, 0.625, 0.3, 0.6, 0.3, 0.575, 0.3, 0.425, 0.3, 0.175, 0.5, 0.175, 0.525, 0.175, 0.55, 0.325, 0.725, 0.325, 0.7, 0.325, 0.55, 0.325, 0.525, 0.375, 0.45, 0.425, 0.45, 0.575, 0.45, 0.6, 0.45, 0.675, 0.5, 0.675, 0.55, 0.675, 0.7, 0.625, 0.8, 0.6, 0.8, 0.575, 0.8, 0.425, 0.8, 0.325, 0.75, 0.325, 0.55, 0.175, 0.55, 0.175, 0.525, 0.325, 0.525, 0.325, 0.525, 0.175, 0.525, 0.175, 0.5, 0.325, 0.5, 0.375, 0.45, 0.375, 0.3, 0.425, 0.3, 0.425, 0.45, 0.825, 0.55, 0.675, 0.55, 0.675, 0.5, 0.825, 0.5, 0.625, 0.3, 0.625, 0.45, 0.6, 0.45, 0.6, 0.3, 0.6, 0.3, 0.6, 0.45, 0.575, 0.45, 0.575, 0.3, 0.175, 0.7, 0.325, 0.7, 0.325, 0.725, 0.175, 0.725, 0.175, 0.725, 0.325, 0.725, 0.325, 0.75, 0.175, 0.75, 0.375, 0.95, 0.375, 0.8, 0.425, 0.8, 0.425, 0.95, 0.675, 0.7, 0.825, 0.7, 0.825, 0.75, 0.675, 0.75, 0.625, 0.8, 0.625, 0.95, 0.6, 0.95, 0.6, 0.8, 0.6, 0.8, 0.6, 0.95, 0.575, 0.95, 0.575, 0.8, 0.175, 0.55, 0.325, 0.55, 0.325, 0.7, 0.175, 0.7])
me_cube_012.update()
me_cube_013 = bpy.data.meshes.new('Cube.013')
me_cube_013.from_pydata([(-0.6, -0.6, -1.0), (-0.6, -1.0, -0.6), (-0.6, -0.7997, -0.9466), (-0.6, -0.9466, -0.7997), (-0.6, -1.0, 0.6), (-0.6, -0.6, 1.0), (-0.6, -0.9466, 0.7997), (-0.6, -0.7997, 0.9466), (-0.6, 0.6, -1.0), (-0.6, 1.0, -0.6), (-0.6, 0.7997, -0.9466), (-0.6, 0.9466, -0.7997), (-0.6, 0.6, 1.0), (-0.6, 1.0, 0.6), (-0.6, 0.7997, 0.9466), (-0.6, 0.9466, 0.7997), (0.6, -0.6, -1.0), (0.6, -1.0, -0.6), (0.6, -0.7997, -0.9466), (0.6, -0.9466, -0.7997), (0.6, -0.6, 1.0), (0.6, -1.0, 0.6), (0.6, -0.7997, 0.9466), (0.6, -0.9466, 0.7997), (0.6, 0.6, -1.0), (0.6, 1.0, -0.6), (0.6, 0.7997, -0.9466), (0.6, 0.9466, -0.7997), (0.6, 0.6, 1.0), (0.6, 1.0, 0.6), (0.6, 0.7997, 0.9466), (0.6, 0.9466, 0.7997)], [], [(17, 21, 4, 1), (28, 12, 5, 20), (9, 13, 29, 25), (0, 2, 3, 1, 4, 6, 7, 5, 12, 14, 15, 13, 9, 11, 10, 8), (18, 16, 24, 26, 27, 25, 29, 31, 30, 28, 20, 22, 23, 21, 17, 19), (24, 8, 10, 26), (26, 10, 11, 27), (27, 11, 9, 25), (12, 28, 30, 14), (14, 30, 31, 15), (15, 31, 29, 13), (0, 16, 18, 2), (2, 18, 19, 3), (3, 19, 17, 1), (20, 5, 7, 22), (22, 7, 6, 23), (23, 6, 4, 21), (8, 24, 16, 0)])
_uv = me_cube_013.uv_layers.new(name='UVMap')
_uv.uv.foreach_set('vector', [0.425, 0.8, 0.575, 0.8, 0.575, 0.95, 0.425, 0.95, 0.675, 0.55, 0.825, 0.55, 0.825, 0.7, 0.675, 0.7, 0.425, 0.3, 0.575, 0.3, 0.575, 0.45, 0.425, 0.45, 0.175, 0.7, 0.175, 0.725, 0.375, 0.95, 0.425, 0.95, 0.575, 0.95, 0.6, 0.95, 0.825, 0.75, 0.825, 0.7, 0.825, 0.55, 0.625, 0.3, 0.6, 0.3, 0.575, 0.3, 0.425, 0.3, 0.175, 0.5, 0.175, 0.525, 0.175, 0.55, 0.325, 0.725, 0.325, 0.7, 0.325, 0.55, 0.325, 0.525, 0.375, 0.45, 0.425, 0.45, 0.575, 0.45, 0.6, 0.45, 0.675, 0.5, 0.675, 0.55, 0.675, 0.7, 0.625, 0.8, 0.6, 0.8, 0.575, 0.8, 0.425, 0.8, 0.325, 0.75, 0.325, 0.55, 0.175, 0.55, 0.175, 0.525, 0.325, 0.525, 0.325, 0.525, 0.175, 0.525, 0.175, 0.5, 0.325, 0.5, 0.375, 0.45, 0.375, 0.3, 0.425, 0.3, 0.425, 0.45, 0.825, 0.55, 0.675, 0.55, 0.675, 0.5, 0.825, 0.5, 0.625, 0.3, 0.625, 0.45, 0.6, 0.45, 0.6, 0.3, 0.6, 0.3, 0.6, 0.45, 0.575, 0.45, 0.575, 0.3, 0.175, 0.7, 0.325, 0.7, 0.325, 0.725, 0.175, 0.725, 0.175, 0.725, 0.325, 0.725, 0.325, 0.75, 0.175, 0.75, 0.375, 0.95, 0.375, 0.8, 0.425, 0.8, 0.425, 0.95, 0.675, 0.7, 0.825, 0.7, 0.825, 0.75, 0.675, 0.75, 0.625, 0.8, 0.625, 0.95, 0.6, 0.95, 0.6, 0.8, 0.6, 0.8, 0.6, 0.95, 0.575, 0.95, 0.575, 0.8, 0.175, 0.55, 0.325, 0.55, 0.325, 0.7, 0.175, 0.7])
me_cube_013.update()

# ---- objects
ob_hull = bpy.data.objects.new('Hull', me_cube_001)
ob_plane = bpy.data.objects.new('Plane', me_plane)
ob_floor = bpy.data.objects.new('Floor', me_cube_002)
ob_cube = bpy.data.objects.new('Cube', me_cube_003)
ob_cabin = bpy.data.objects.new('Cabin', me_cube_004)
ob_cube_002 = bpy.data.objects.new('Cube.002', me_cube_005)
ob_cube_004 = bpy.data.objects.new('Cube.004', me_cube_007)
ob_cube_001 = bpy.data.objects.new('Cube.001', me_cube_009)
ob_cube_003 = bpy.data.objects.new('Cube.003', me_cube_010)
ob_cube_005 = bpy.data.objects.new('Cube.005', me_cube_011)
ob_cube_006 = bpy.data.objects.new('Cube.006', me_cube_012)
ob_cube_007 = bpy.data.objects.new('Cube.007', me_cube_013)

# ---- transforms, parenting, visibility, modifiers, constraints
ob_hull.parent = ob_floor
ob_hull.matrix_parent_inverse = Matrix(((1.0, -0.0, 0.0, 5.96), (-0.0, 1.0, -0.0, 5.174), (-0.0, 0.0, 1.0, -1.0), (-0.0, 0.0, -0.0, 1.0)))
ob_hull.location = (-6.886, -5.174, -1.506)
ob_plane.location = (0.0, 8.544, 0.0)
ob_plane.rotation_euler = (1.571, 0.0, 0.0)
ob_plane.scale = (26.39, 11.54, 11.54)
ob_floor.location = (0.0, 0.0, 0.0)
ob_cube.location = (14.52, 0.0, 3.09)
ob_cube.scale = (6.553, 4.215, 3.206)
ob_cabin.location = (20.93, -4.085, 3.164)
ob_cabin.scale = (0.1469, 0.1469, 3.217)
ob_cube_002.location = (8.281, 1.88, 3.906)
ob_cube_002.scale = (1.657, 1.657, 1.657)
ob_cube_004.location = (8.281, -1.933, 3.906)
ob_cube_004.scale = (1.657, 1.657, 1.657)
ob_cube_001.location = (10.96, -3.896, 4.236)
ob_cube_001.rotation_euler = (0.0, 0.0, 1.571)
ob_cube_001.scale = (1.453, 1.453, 1.453)
ob_cube_003.location = (10.96, 4.198, 4.236)
ob_cube_003.rotation_euler = (0.0, 0.0, 1.571)
ob_cube_003.scale = (1.453, 1.453, 1.453)
ob_cube_005.location = (14.64, 4.198, 4.236)
ob_cube_005.rotation_euler = (0.0, 0.0, 1.571)
ob_cube_005.scale = (1.453, 1.453, 1.453)
ob_cube_006.location = (21.02, -1.825, 4.236)
ob_cube_006.scale = (1.453, 1.453, 1.453)
ob_cube_007.location = (21.02, 2.087, 4.236)
ob_cube_007.scale = (1.453, 1.453, 1.453)

# ---- collection membership
col_collection.objects.link(ob_hull)
col_collection.objects.link(ob_plane)
col_collection.objects.link(ob_floor)
col_collection.objects.link(ob_cube)
col_collection.objects.link(ob_cabin)
col_collection.objects.link(ob_cube_002)
col_collection.objects.link(ob_cube_004)
col_collection.objects.link(ob_cube_001)
col_collection.objects.link(ob_cube_003)
col_collection.objects.link(ob_cube_005)
col_collection.objects.link(ob_cube_006)
col_collection.objects.link(ob_cube_007)

# ---- scene / render settings (as saved in the file)
scene.frame_start = 1; scene.frame_end = 250; scene.frame_set(0)
scene.render.engine = 'BLENDER_EEVEE_NEXT'
scene.cycles.sampling_pattern = 'TABULATED_SOBOL'
bpy.context.view_layer.update()

# ---- added for rendering (the .blend has no active camera and no usable light): camera, sun
cam_auto = bpy.data.cameras.new('AutoCamera')
cam_auto.lens = 50.0
cam_auto.sensor_width = 36.0
cam_auto.clip_end = 1085.76
ob_auto_camera = bpy.data.objects.new('AutoCamera', cam_auto)
scene.collection.objects.link(ob_auto_camera)
ob_auto_camera.location = (63.8805, -73.6832, 49.4936)
ob_auto_camera.rotation_euler = (1.09748, -7.21219e-08, 0.694738)
scene.camera = ob_auto_camera
light_auto_sun = bpy.data.lights.new('AutoSun', 'SUN')
light_auto_sun.energy = 3.0
light_auto_sun.angle = 0.0523599
ob_auto_sun = bpy.data.objects.new('AutoSun', light_auto_sun)
scene.collection.objects.link(ob_auto_sun)
ob_auto_sun.rotation_euler = (0.872665, 0.174533, 0.523599)
bpy.context.view_layer.update()
